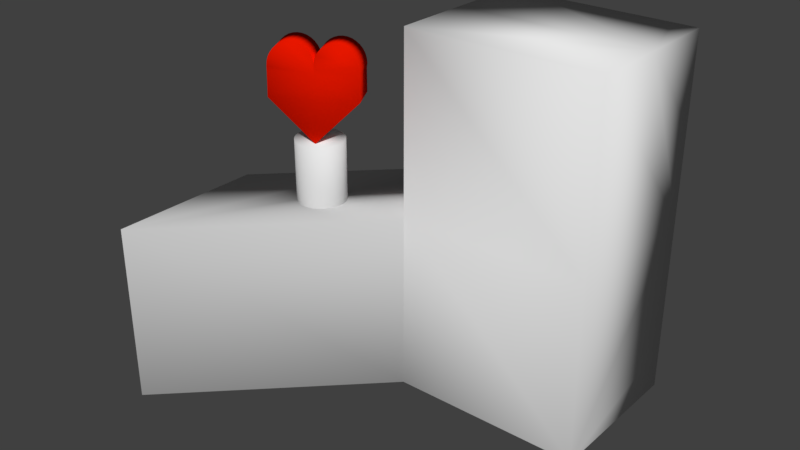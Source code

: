 # Source: insurance.blend  (saved by Blender 2.79.0; exported with 4.5.12 LTS)
import bpy
from mathutils import Matrix  # noqa: F401  (used for matrix-valued properties, if any)

bpy.ops.wm.read_factory_settings(use_empty=True)
scene = bpy.context.scene
scene.name = 'Scene'

# ---- collections
col_collection_1 = bpy.data.collections.new('Collection 1'); scene.collection.children.link(col_collection_1)

# ---- materials (node trees are filled in below, after node groups)
mat_material = bpy.data.materials.new('Material')
mat_material.alpha_threshold = 0.0
mat_material.use_transparent_shadow = False
mat_material.roughness = 0.5
mat_material.line_color = (0.0, 0.0, 0.0, 1.0)
mat_window = bpy.data.materials.new('window')
mat_window.alpha_threshold = 0.0
mat_window.use_transparent_shadow = False
mat_window.diffuse_color = (0.108, 0.7771, 0.8, 1.0)
mat_window.roughness = 0.5
mat_heart = bpy.data.materials.new('heart')
mat_heart.alpha_threshold = 0.0
mat_heart.use_transparent_shadow = False
mat_heart.diffuse_color = (0.8, 0.008589, 0.0, 1.0)
mat_heart.roughness = 0.5

# ---- material node trees

# ---- world
world_world = bpy.data.worlds.new('World'); scene.world = world_world
world_world.color = (0.05088, 0.05088, 0.05088)
world_world.use_sun_shadow = False
world_world.sun_shadow_jitter_overblur = 0.0
world_world.cycles.sampling_method = 'MANUAL'

# ---- meshes
me_cube = bpy.data.meshes.new('Cube')
me_cube.from_pydata([(-0.7264, -0.7921, -0.9677), (-0.7264, 0.9482, -0.9677), (0.8523, -0.7921, -0.9677), (0.8523, 0.9482, -0.9677), (-0.7264, -0.7921, 0.006242), (-0.7264, 0.9482, 0.006242), (0.8523, 0.9482, 0.006242), (0.8523, -0.7921, 0.006242), (-0.7264, 0.9482, -0.2373), (-0.7264, 0.9482, -0.4807), (-0.7264, 0.9482, -0.7242), (0.4576, 0.9482, -0.9677), (0.06293, 0.9482, -0.9677), (-0.3318, 0.9482, -0.9677), (0.8523, 0.9482, -0.2373), (0.8523, 0.9482, -0.4807), (0.8523, 0.9482, -0.7242), (-0.3318, 0.9482, 0.006242), (0.06293, 0.9482, 0.006242), (0.4576, 0.9482, 0.006242), (-0.3318, 0.9482, -0.7242), (0.06293, 0.9482, -0.7242), (0.4576, 0.9482, -0.7242), (-0.3318, 0.9482, -0.4807), (0.06293, 0.9482, -0.4807), (0.4576, 0.9482, -0.4807), (-0.3318, 0.9482, -0.2373), (0.06293, 0.9482, -0.2373), (0.4576, 0.9482, -0.2373), (0.8523, -0.7921, 0.9802), (-0.7264, -0.7921, 0.9802), (0.8523, 0.9482, 0.9802), (-0.7264, 0.9482, 0.9802), (-0.3318, 0.9482, 0.9802), (0.06293, 0.9482, 0.9802), (0.4576, 0.9482, 0.9802), (-0.5291, 0.9482, 0.006242), (-0.1344, 0.9482, 0.006242), (0.2603, 0.9482, 0.006242), (0.655, 0.9482, 0.006242), (0.06293, -0.7921, 0.9802), (0.8523, 0.07805, 0.9802), (-0.7264, 0.07805, 0.9802), (-0.5291, 0.9482, 0.9802), (-0.1344, 0.9482, 0.9802), (0.2603, 0.9482, 0.9802), (0.655, 0.9482, 0.9802), (-0.7264, 0.9482, 0.4932), (-0.3318, 0.9482, 0.4932), (0.4576, 0.9482, 0.4932), (0.8523, 0.9482, 0.4932), (0.06293, 0.9482, 0.4932), (0.2603, 0.9482, 0.4932), (-0.1344, 0.9482, 0.4932), (0.655, 0.9482, 0.4932), (-0.5291, 0.9482, 0.4932), (0.5287, 0.9482, -0.6999), (0.5287, 0.9482, -0.5051), (0.7813, 0.9482, -0.5051), (0.7813, 0.9482, -0.6999), (0.5287, 0.9482, -0.4564), (0.5287, 0.9482, -0.2616), (0.7813, 0.9482, -0.2616), (0.7813, 0.9482, -0.4564), (-0.6554, 0.9482, -0.6999), (-0.6554, 0.9482, -0.5051), (-0.4028, 0.9482, -0.5051), (-0.4028, 0.9482, -0.6999), (-0.2607, 0.9482, -0.6999), (-0.2607, 0.9482, -0.5051), (-0.008112, 0.9482, -0.5051), (-0.008112, 0.9482, -0.6999), (0.134, 0.9482, -0.6999), (0.134, 0.9482, -0.5051), (0.3866, 0.9482, -0.5051), (0.3866, 0.9482, -0.6999), (-0.6554, 0.9482, -0.4564), (-0.6554, 0.9482, -0.2616), (-0.4028, 0.9482, -0.2616), (-0.4028, 0.9482, -0.4564), (-0.2607, 0.9482, -0.4564), (-0.2607, 0.9482, -0.2616), (-0.008112, 0.9482, -0.2616), (-0.008112, 0.9482, -0.4564), (0.134, 0.9482, -0.4564), (0.134, 0.9482, -0.2616), (0.3866, 0.9482, -0.2616), (0.3866, 0.9482, -0.4564), (0.7813, 0.9482, -0.208), (0.5287, 0.9482, -0.208), (0.5287, 0.9482, -0.01324), (0.655, 0.9482, -0.01324), (0.7813, 0.9482, -0.01324), (0.3866, 0.9482, -0.208), (0.134, 0.9482, -0.208), (0.134, 0.9482, -0.01324), (0.2603, 0.9482, -0.01324), (0.3866, 0.9482, -0.01324), (-0.008112, 0.9482, -0.208), (-0.2607, 0.9482, -0.208), (-0.2607, 0.9482, -0.01324), (-0.1344, 0.9482, -0.01324), (-0.008112, 0.9482, -0.01324), (-0.6554, 0.9482, -0.208), (-0.6554, 0.9482, -0.01324), (-0.5291, 0.9482, -0.01324), (-0.4028, 0.9482, -0.01324), (-0.4028, 0.9482, -0.208), (0.5287, 0.8482, -0.6999), (0.5287, 0.8482, -0.5051), (0.7813, 0.8482, -0.5051), (0.7813, 0.8482, -0.6999), (0.5287, 0.8482, -0.4564), (0.5287, 0.8482, -0.2616), (0.7813, 0.8482, -0.2616), (0.7813, 0.8482, -0.4564), (-0.6554, 0.8482, -0.6999), (-0.6554, 0.8482, -0.5051), (-0.4028, 0.8482, -0.5051), (-0.4028, 0.8482, -0.6999), (-0.2607, 0.8482, -0.6999), (-0.2607, 0.8482, -0.5051), (-0.008112, 0.8482, -0.5051), (-0.008112, 0.8482, -0.6999), (0.134, 0.8482, -0.6999), (0.134, 0.8482, -0.5051), (0.3866, 0.8482, -0.5051), (0.3866, 0.8482, -0.6999), (-0.6554, 0.8482, -0.4564), (-0.6554, 0.8482, -0.2616), (-0.4028, 0.8482, -0.2616), (-0.4028, 0.8482, -0.4564), (-0.2607, 0.8482, -0.4564), (-0.2607, 0.8482, -0.2616), (-0.008112, 0.8482, -0.2616), (-0.008112, 0.8482, -0.4564), (0.134, 0.8482, -0.4564), (0.134, 0.8482, -0.2616), (0.3866, 0.8482, -0.2616), (0.3866, 0.8482, -0.4564), (0.7813, 0.8482, -0.208), (0.5287, 0.8482, -0.208), (0.5287, 0.8482, -0.01324), (0.655, 0.8482, -0.01324), (0.7813, 0.8482, -0.01324), (0.3866, 0.8482, -0.208), (0.134, 0.8482, -0.208), (0.134, 0.8482, -0.01324), (0.2603, 0.8482, -0.01324), (0.3866, 0.8482, -0.01324), (-0.008112, 0.8482, -0.208), (-0.2607, 0.8482, -0.208), (-0.2607, 0.8482, -0.01324), (-0.1344, 0.8482, -0.01324), (-0.008112, 0.8482, -0.01324), (-0.6554, 0.8482, -0.208), (-0.6554, 0.8482, -0.01324), (-0.5291, 0.8482, -0.01324), (-0.4028, 0.8482, -0.01324), (-0.4028, 0.8482, -0.208), (0.655, 0.9482, 0.5419), (0.4971, 0.9482, 0.5419), (0.4971, 0.9482, 0.9315), (0.655, 0.9482, 0.9315), (0.8128, 0.9482, 0.9315), (0.8128, 0.9482, 0.5419), (0.02346, 0.9482, 0.05494), (-0.1344, 0.9482, 0.05494), (-0.2923, 0.9482, 0.05494), (-0.2923, 0.9482, 0.4445), (-0.1344, 0.9482, 0.4445), (0.02346, 0.9482, 0.4445), (0.2603, 0.9482, 0.5419), (0.1024, 0.9482, 0.5419), (0.1024, 0.9482, 0.9315), (0.2603, 0.9482, 0.9315), (0.4181, 0.9482, 0.9315), (0.4181, 0.9482, 0.5419), (-0.3712, 0.9482, 0.05494), (-0.5291, 0.9482, 0.05494), (-0.687, 0.9482, 0.05494), (-0.687, 0.9482, 0.4445), (-0.5291, 0.9482, 0.4445), (-0.3712, 0.9482, 0.4445), (0.4181, 0.9482, 0.05494), (0.2603, 0.9482, 0.05494), (0.1024, 0.9482, 0.05494), (0.1024, 0.9482, 0.4445), (0.2603, 0.9482, 0.4445), (0.4181, 0.9482, 0.4445), (-0.1344, 0.9482, 0.5419), (-0.2923, 0.9482, 0.5419), (-0.2923, 0.9482, 0.9315), (-0.1344, 0.9482, 0.9315), (0.02346, 0.9482, 0.9315), (0.02346, 0.9482, 0.5419), (-0.5291, 0.9482, 0.5419), (-0.687, 0.9482, 0.5419), (-0.687, 0.9482, 0.9315), (-0.5291, 0.9482, 0.9315), (-0.3712, 0.9482, 0.9315), (-0.3712, 0.9482, 0.5419), (0.8128, 0.9482, 0.05494), (0.655, 0.9482, 0.05494), (0.4971, 0.9482, 0.05494), (0.4971, 0.9482, 0.4445), (0.655, 0.9482, 0.4445), (0.8128, 0.9482, 0.4445), (0.4971, 0.8123, 0.5419), (0.655, 0.8123, 0.5419), (0.4971, 0.8123, 0.9315), (0.655, 0.8123, 0.9315), (0.8128, 0.8123, 0.9315), (0.8128, 0.8123, 0.5419), (-0.1344, 0.8123, 0.05494), (0.02346, 0.8123, 0.05494), (-0.2923, 0.8123, 0.05494), (-0.2923, 0.8123, 0.4445), (-0.1344, 0.8123, 0.4445), (0.02346, 0.8123, 0.4445), (0.1024, 0.8123, 0.5419), (0.2603, 0.8123, 0.5419), (0.1024, 0.8123, 0.9315), (0.2603, 0.8123, 0.9315), (0.4181, 0.8123, 0.9315), (0.4181, 0.8123, 0.5419), (-0.5291, 0.8123, 0.05494), (-0.3712, 0.8123, 0.05494), (-0.687, 0.8123, 0.05494), (-0.687, 0.8123, 0.4445), (-0.5291, 0.8123, 0.4445), (-0.3712, 0.8123, 0.4445), (0.2603, 0.8123, 0.05494), (0.4181, 0.8123, 0.05494), (0.1024, 0.8123, 0.05494), (0.1024, 0.8123, 0.4445), (0.2603, 0.8123, 0.4445), (0.4181, 0.8123, 0.4445), (-0.2923, 0.8123, 0.5419), (-0.1344, 0.8123, 0.5419), (-0.2923, 0.8123, 0.9315), (-0.1344, 0.8123, 0.9315), (0.02346, 0.8123, 0.9315), (0.02346, 0.8123, 0.5419), (-0.687, 0.8123, 0.5419), (-0.5291, 0.8123, 0.5419), (-0.687, 0.8123, 0.9315), (-0.5291, 0.8123, 0.9315), (-0.3712, 0.8123, 0.9315), (-0.3712, 0.8123, 0.5419), (0.655, 0.8123, 0.05494), (0.8128, 0.8123, 0.05494), (0.4971, 0.8123, 0.05494), (0.4971, 0.8123, 0.4445), (0.655, 0.8123, 0.4445), (0.8128, 0.8123, 0.4445), (-2.206, -2.814, -0.9677), (-2.206, -1.074, -0.9677), (-2.206, -2.814, 0.006242), (-2.206, -1.074, 0.006242), (-2.206, -1.074, -0.2373), (-2.206, -1.074, -0.4807), (-2.206, -1.074, -0.7242), (-0.7264, 0.9482, -0.846), (-0.7264, 0.9482, -0.1155), (-0.7264, 0.9482, -0.359), (-0.7264, 0.9482, -0.6025), (-2.206, -1.074, -0.846), (-2.206, -1.074, -0.1155), (-2.206, -1.074, -0.359), (-2.206, -1.074, -0.6025), (-1.466, -0.06284, -0.4807), (-1.466, -0.06284, -0.7242), (-1.466, -0.06284, 0.006242), (-1.466, -0.06284, -0.2373), (-1.466, -0.06284, -0.9677), (-1.466, -0.06284, -0.846), (-1.466, -0.06284, -0.359), (-1.466, -0.06284, -0.1155), (-1.466, -0.06284, -0.6025), (0.5365, 0.9482, -0.919), (0.5365, 0.9482, -0.7729), (0.7734, 0.9482, -0.7729), (0.7734, 0.9482, -0.919), (-0.6633, 0.9482, -0.919), (-0.6633, 0.9482, -0.846), (-0.6633, 0.9482, -0.7729), (-0.4265, 0.9482, -0.7729), (-0.4265, 0.9482, -0.919), (-0.2528, 0.9482, -0.919), (-0.2528, 0.9482, -0.7729), (-0.01601, 0.9482, -0.7729), (-0.01601, 0.9482, -0.919), (0.1419, 0.9482, -0.919), (0.1419, 0.9482, -0.7729), (0.3787, 0.9482, -0.7729), (0.3787, 0.9482, -0.919), (0.5365, 0.8123, -0.7729), (0.5365, 0.8123, -0.919), (0.7734, 0.8123, -0.7729), (0.7734, 0.8123, -0.919), (-0.6633, 0.8123, -0.846), (-0.6633, 0.8123, -0.919), (-0.6633, 0.8123, -0.7729), (-0.4265, 0.8123, -0.7729), (-0.4265, 0.8123, -0.919), (-0.2528, 0.8123, -0.7729), (-0.2528, 0.8123, -0.919), (-0.01601, 0.8123, -0.7729), (-0.01601, 0.8123, -0.919), (0.1419, 0.8123, -0.7729), (0.1419, 0.8123, -0.919), (0.3787, 0.8123, -0.7729), (0.3787, 0.8123, -0.919), (-0.8004, 0.8471, -0.7486), (-0.8004, 0.8471, -0.846), (-0.8004, 0.8471, -0.9434), (-1.392, 0.03827, -0.9434), (-1.392, 0.03827, -0.846), (-1.392, 0.03827, -0.7486), (-0.8004, 0.8471, -0.2616), (-0.8004, 0.8471, -0.359), (-0.8004, 0.8471, -0.4564), (-1.392, 0.03827, -0.4564), (-1.392, 0.03827, -0.359), (-1.392, 0.03827, -0.2616), (-0.8004, 0.8471, -0.5051), (-0.8004, 0.8471, -0.6025), (-0.8004, 0.8471, -0.6999), (-1.392, 0.03827, -0.6999), (-1.392, 0.03827, -0.6025), (-1.392, 0.03827, -0.5051), (-1.54, -0.1639, -0.846), (-1.54, -0.1639, -0.9434), (-2.132, -0.9728, -0.9434), (-2.132, -0.9728, -0.846), (-2.132, -0.9728, -0.7486), (-1.54, -0.1639, -0.7486), (-1.54, -0.1639, -0.359), (-1.54, -0.1639, -0.4564), (-2.132, -0.9728, -0.4564), (-2.132, -0.9728, -0.359), (-2.132, -0.9728, -0.2616), (-1.54, -0.1639, -0.2616), (-1.54, -0.1639, -0.1155), (-1.54, -0.1639, -0.2129), (-2.132, -0.9728, -0.2129), (-2.132, -0.9728, -0.1155), (-2.132, -0.9728, -0.01811), (-1.54, -0.1639, -0.01811), (-1.54, -0.1639, -0.6025), (-1.54, -0.1639, -0.6999), (-2.132, -0.9728, -0.6999), (-2.132, -0.9728, -0.6025), (-2.132, -0.9728, -0.5051), (-1.54, -0.1639, -0.5051), (-0.8004, 0.8471, -0.01811), (-0.8004, 0.8471, -0.1155), (-0.8004, 0.8471, -0.2129), (-1.392, 0.03827, -0.2129), (-1.392, 0.03827, -0.1155), (-1.392, 0.03827, -0.01811), (-0.8004, 0.8471, -0.7486), (-0.8004, 0.8471, -0.846), (-0.8004, 0.8471, -0.9434), (-1.392, 0.03827, -0.9434), (-1.392, 0.03827, -0.846), (-1.392, 0.03827, -0.7486), (-0.8004, 0.8471, -0.2616), (-0.8004, 0.8471, -0.359), (-0.8004, 0.8471, -0.4564), (-1.392, 0.03827, -0.4564), (-1.392, 0.03827, -0.359), (-1.392, 0.03827, -0.2616), (-0.8004, 0.8471, -0.5051), (-0.8004, 0.8471, -0.6025), (-0.8004, 0.8471, -0.6999), (-1.392, 0.03827, -0.6999), (-1.392, 0.03827, -0.6025), (-1.392, 0.03827, -0.5051), (-1.54, -0.1639, -0.846), (-1.54, -0.1639, -0.9434), (-2.132, -0.9728, -0.9434), (-2.132, -0.9728, -0.846), (-2.132, -0.9728, -0.7486), (-1.54, -0.1639, -0.7486), (-1.54, -0.1639, -0.359), (-1.54, -0.1639, -0.4564), (-2.132, -0.9728, -0.4564), (-2.132, -0.9728, -0.359), (-2.132, -0.9728, -0.2616), (-1.54, -0.1639, -0.2616), (-1.54, -0.1639, -0.1155), (-1.54, -0.1639, -0.2129), (-2.132, -0.9728, -0.2129), (-2.132, -0.9728, -0.1155), (-2.132, -0.9728, -0.01811), (-1.54, -0.1639, -0.01811), (-1.54, -0.1639, -0.6025), (-1.54, -0.1639, -0.6999), (-2.132, -0.9728, -0.6999), (-2.132, -0.9728, -0.6025), (-2.132, -0.9728, -0.5051), (-1.54, -0.1639, -0.5051), (-0.8004, 0.8471, -0.01811), (-0.8004, 0.8471, -0.1155), (-0.8004, 0.8471, -0.2129), (-1.392, 0.03827, -0.2129), (-1.392, 0.03827, -0.1155), (-1.392, 0.03827, -0.01811), (-0.7208, 0.7668, -0.846), (-0.7208, 0.7668, -0.7486), (-0.7208, 0.7668, -0.9434), (-1.313, -0.04204, -0.9434), (-1.313, -0.04204, -0.846), (-1.313, -0.04204, -0.7486), (-0.7208, 0.7668, -0.359), (-0.7208, 0.7668, -0.2616), (-0.7208, 0.7668, -0.4564), (-1.313, -0.04204, -0.4564), (-1.313, -0.04204, -0.359), (-1.313, -0.04204, -0.2616), (-0.7208, 0.7668, -0.6025), (-0.7208, 0.7668, -0.5051), (-0.7208, 0.7668, -0.6999), (-1.313, -0.04204, -0.6999), (-1.313, -0.04204, -0.6025), (-1.313, -0.04204, -0.5051), (-1.461, -0.2443, -0.9434), (-1.461, -0.2443, -0.846), (-2.053, -1.053, -0.9434), (-2.053, -1.053, -0.846), (-2.053, -1.053, -0.7486), (-1.461, -0.2443, -0.7486), (-1.461, -0.2443, -0.4564), (-1.461, -0.2443, -0.359), (-2.053, -1.053, -0.4564), (-2.053, -1.053, -0.359), (-2.053, -1.053, -0.2616), (-1.461, -0.2443, -0.2616), (-1.461, -0.2443, -0.2129), (-1.461, -0.2443, -0.1155), (-2.053, -1.053, -0.2129), (-2.053, -1.053, -0.1155), (-2.053, -1.053, -0.01811), (-1.461, -0.2443, -0.01811), (-1.461, -0.2443, -0.6999), (-1.461, -0.2443, -0.6025), (-2.053, -1.053, -0.6999), (-2.053, -1.053, -0.6025), (-2.053, -1.053, -0.5051), (-1.461, -0.2443, -0.5051), (-0.7208, 0.7668, -0.1155), (-0.7208, 0.7668, -0.01811), (-0.7208, 0.7668, -0.2129), (-1.313, -0.04204, -0.2129), (-1.313, -0.04204, -0.1155), (-1.313, -0.04204, -0.01811), (-1.685, -1.365, 0.5675), (-1.438, -0.7005, -0.04552), (-1.438, -0.7005, 0.3384), (-1.4, -0.7058, -0.04552), (-1.4, -0.7058, 0.3384), (-1.363, -0.7212, -0.04552), (-1.363, -0.7212, 0.3384), (-1.329, -0.7464, -0.04552), (-1.329, -0.7464, 0.3384), (-1.299, -0.7802, -0.04552), (-1.299, -0.7802, 0.3384), (-1.274, -0.8214, -0.04552), (-1.274, -0.8214, 0.3384), (-1.256, -0.8684, -0.04552), (-1.256, -0.8684, 0.3384), (-1.245, -0.9194, -0.04552), (-1.245, -0.9194, 0.3384), (-1.241, -0.9725, -0.04552), (-1.241, -0.9725, 0.3384), (-1.245, -1.026, -0.04552), (-1.245, -1.026, 0.3384), (-1.256, -1.077, -0.04552), (-1.256, -1.077, 0.3384), (-1.274, -1.124, -0.04552), (-1.274, -1.124, 0.3384), (-1.299, -1.165, -0.04552), (-1.299, -1.165, 0.3384), (-1.329, -1.199, -0.04552), (-1.329, -1.199, 0.3384), (-1.363, -1.224, -0.04552), (-1.363, -1.224, 0.3384), (-1.4, -1.239, -0.04552), (-1.4, -1.239, 0.3384), (-1.438, -1.244, -0.04552), (-1.438, -1.244, 0.3384), (-1.477, -1.239, -0.04552), (-1.477, -1.239, 0.3384), (-1.514, -1.224, -0.04552), (-1.514, -1.224, 0.3384), (-1.548, -1.199, -0.04552), (-1.548, -1.199, 0.3384), (-1.578, -1.165, -0.04552), (-1.578, -1.165, 0.3384), (-1.602, -1.124, -0.04552), (-1.602, -1.124, 0.3384), (-1.621, -1.077, -0.04552), (-1.621, -1.077, 0.3384), (-1.632, -1.026, -0.04552), (-1.632, -1.026, 0.3384), (-1.636, -0.9725, -0.04552), (-1.636, -0.9725, 0.3384), (-1.632, -0.9194, -0.04552), (-1.632, -0.9194, 0.3384), (-1.621, -0.8684, -0.04552), (-1.621, -0.8684, 0.3384), (-1.602, -0.8214, -0.04552), (-1.602, -0.8214, 0.3384), (-1.578, -0.7802, -0.04552), (-1.578, -0.7802, 0.3384), (-1.548, -0.7464, -0.04552), (-1.548, -0.7464, 0.3384), (-1.514, -0.7212, -0.04552), (-1.514, -0.7212, 0.3384), (-1.477, -0.7058, -0.04552), (-1.477, -0.7058, 0.3384), (-1.806, -1.069, 0.5675), (-1.077, -0.8935, 0.6973), (-1.381, -1.129, 0.3379), (-1.077, -0.8935, 0.5675), (-1.502, -0.8332, 0.3379), (-1.198, -0.5973, 0.5675), (-1.806, -1.069, 0.6973), (-1.69, -1.352, 0.6975), (-1.532, -1.238, 0.8506), (-1.563, -1.261, 0.8481), (-1.593, -1.282, 0.8407), (-1.621, -1.302, 0.8287), (-1.645, -1.319, 0.8125), (-1.665, -1.332, 0.7928), (-1.681, -1.341, 0.7704), (-1.69, -1.346, 0.7461), (-1.694, -1.347, 0.7207), (-1.38, -1.111, 0.6955), (-1.377, -1.111, 0.7208), (-1.501, -1.215, 0.8481), (-1.472, -1.192, 0.8407), (-1.445, -1.171, 0.8287), (-1.421, -1.152, 0.8126), (-1.402, -1.136, 0.7929), (-1.388, -1.123, 0.7705), (-1.379, -1.115, 0.7461), (-1.229, -1.018, 0.8481), (-1.26, -1.041, 0.8457), (-1.29, -1.062, 0.8384), (-1.319, -1.079, 0.8267), (-1.344, -1.094, 0.8108), (-1.363, -1.11, 0.7909), (-1.373, -1.114, 0.7687), (-1.677, -0.9764, 0.8476), (-1.646, -0.9536, 0.8501), (-1.191, -0.6093, 0.6969), (-1.072, -0.8926, 0.718), (-1.197, -0.9954, 0.8455), (-1.168, -0.9724, 0.8381), (-1.139, -0.9538, 0.8259), (-1.116, -0.9344, 0.8098), (-1.097, -0.918, 0.7901), (-1.083, -0.9053, 0.7677), (-1.074, -0.8967, 0.7433), (-1.707, -0.998, 0.8402), (-1.734, -1.018, 0.8282), (-1.759, -1.034, 0.8121), (-1.779, -1.048, 0.7924), (-1.794, -1.057, 0.77), (-1.804, -1.062, 0.7456), (-1.494, -0.827, 0.6951), (-1.49, -0.8265, 0.7204), (-1.615, -0.9304, 0.8476), (-1.585, -0.9078, 0.8403), (-1.558, -0.8866, 0.8283), (-1.535, -0.8676, 0.8121), (-1.515, -0.8515, 0.7925), (-1.501, -0.839, 0.77), (-1.493, -0.8306, 0.7457), (-1.342, -0.7338, 0.8477), (-1.373, -0.7565, 0.8453), (-1.403, -0.7777, 0.838), (-1.432, -0.7945, 0.8263), (-1.457, -0.8101, 0.8103), (-1.476, -0.8259, 0.7905), (-1.486, -0.8302, 0.7682), (-1.185, -0.6084, 0.7176), (-1.311, -0.7112, 0.8451), (-1.281, -0.6882, 0.8377), (-1.253, -0.6696, 0.8255), (-1.229, -0.6502, 0.8093), (-1.21, -0.6338, 0.7897), (-1.196, -0.621, 0.7672), (-1.188, -0.6125, 0.7429)], [], [(4, 7, 29, 40, 30), (1, 13, 12, 11, 3, 2, 0), (2, 7, 4, 0), (3, 16, 15, 14, 6, 7, 2), (311, 310, 312, 313), (307, 306, 308, 309), (302, 301, 303, 304, 305), (298, 297, 299, 300), (29, 41, 31, 46, 35, 45, 34, 44, 33, 43, 32, 42, 30, 40), (41, 50, 31), (47, 42, 32), (5, 4, 30, 42, 47), (251, 250, 252, 253, 254, 255), (245, 244, 246, 247, 248, 249), (7, 6, 50, 41, 29), (239, 238, 240, 241, 242, 243), (233, 232, 234, 235, 236, 237), (227, 226, 228, 229, 230, 231), (221, 220, 222, 223, 224, 225), (209, 208, 210, 211, 212, 213), (215, 214, 216, 217, 218, 219), (53, 170, 169, 48), (25, 57, 56, 22), (15, 58, 57, 25), (16, 59, 58, 15), (22, 56, 59, 16), (48, 169, 168, 17), (28, 61, 60, 25), (14, 62, 61, 28), (15, 63, 62, 14), (25, 60, 63, 15), (17, 168, 167, 37), (9, 65, 64, 10, 266), (23, 66, 65, 9), (20, 67, 66, 23), (10, 64, 67, 20), (37, 167, 166, 18), (23, 69, 68, 20), (24, 70, 69, 23), (21, 71, 70, 24), (20, 68, 71, 21), (207, 202, 251, 255), (24, 73, 72, 21), (25, 74, 73, 24), (22, 75, 74, 25), (21, 72, 75, 22), (54, 160, 165, 50), (8, 77, 76, 9, 265), (26, 78, 77, 8), (23, 79, 78, 26), (9, 76, 79, 23), (50, 165, 164, 31), (26, 81, 80, 23), (27, 82, 81, 26), (24, 83, 82, 27), (23, 80, 83, 24), (31, 164, 163, 46), (27, 85, 84, 24), (28, 86, 85, 27), (25, 87, 86, 28), (24, 84, 87, 25), (46, 163, 162, 35), (28, 89, 88, 14), (19, 90, 89, 28), (39, 91, 90, 19), (6, 92, 91, 39), (14, 88, 92, 6), (35, 162, 161, 49), (27, 94, 93, 28), (18, 95, 94, 27), (38, 96, 95, 18), (19, 97, 96, 38), (28, 93, 97, 19), (49, 161, 160, 54), (26, 99, 98, 27), (17, 100, 99, 26), (37, 101, 100, 17), (18, 102, 101, 37), (27, 98, 102, 18), (192, 193, 241, 240), (5, 104, 103, 8, 264), (36, 105, 104, 5), (17, 106, 105, 36), (26, 107, 106, 17), (8, 103, 107, 26), (108, 109, 110, 111), (57, 109, 108, 56), (58, 110, 109, 57), (59, 111, 110, 58), (56, 108, 111, 59), (112, 113, 114, 115), (61, 113, 112, 60), (62, 114, 113, 61), (63, 115, 114, 62), (60, 112, 115, 63), (116, 117, 118, 119), (65, 117, 116, 64), (66, 118, 117, 65), (67, 119, 118, 66), (64, 116, 119, 67), (120, 121, 122, 123), (69, 121, 120, 68), (70, 122, 121, 69), (71, 123, 122, 70), (68, 120, 123, 71), (124, 125, 126, 127), (73, 125, 124, 72), (74, 126, 125, 73), (75, 127, 126, 74), (72, 124, 127, 75), (128, 129, 130, 131), (77, 129, 128, 76), (78, 130, 129, 77), (79, 131, 130, 78), (76, 128, 131, 79), (132, 133, 134, 135), (81, 133, 132, 80), (82, 134, 133, 81), (83, 135, 134, 82), (80, 132, 135, 83), (136, 137, 138, 139), (85, 137, 136, 84), (86, 138, 137, 85), (87, 139, 138, 86), (84, 136, 139, 87), (140, 141, 142, 143, 144), (89, 141, 140, 88), (90, 142, 141, 89), (91, 143, 142, 90), (92, 144, 143, 91), (88, 140, 144, 92), (145, 146, 147, 148, 149), (94, 146, 145, 93), (95, 147, 146, 94), (96, 148, 147, 95), (97, 149, 148, 96), (93, 145, 149, 97), (150, 151, 152, 153, 154), (99, 151, 150, 98), (100, 152, 151, 99), (101, 153, 152, 100), (102, 154, 153, 101), (98, 150, 154, 102), (155, 156, 157, 158, 159), (104, 156, 155, 103), (105, 157, 156, 104), (106, 158, 157, 105), (107, 159, 158, 106), (103, 155, 159, 107), (51, 171, 170, 53), (18, 166, 171, 51), (199, 200, 248, 247), (51, 173, 172, 52), (34, 174, 173, 51), (45, 175, 174, 34), (35, 176, 175, 45), (49, 177, 176, 35), (52, 172, 177, 49), (184, 185, 232, 233), (36, 179, 178, 17), (5, 180, 179, 36), (47, 181, 180, 5), (55, 182, 181, 47), (48, 183, 182, 55), (17, 178, 183, 48), (206, 207, 255, 254), (38, 185, 184, 19), (18, 186, 185, 38), (51, 187, 186, 18), (52, 188, 187, 51), (49, 189, 188, 52), (19, 184, 189, 49), (191, 192, 240, 238), (48, 191, 190, 53), (33, 192, 191, 48), (44, 193, 192, 33), (34, 194, 193, 44), (51, 195, 194, 34), (53, 190, 195, 51), (198, 199, 247, 246), (47, 197, 196, 55), (32, 198, 197, 47), (43, 199, 198, 32), (33, 200, 199, 43), (48, 201, 200, 33), (55, 196, 201, 48), (205, 206, 254, 253), (39, 203, 202, 6), (19, 204, 203, 39), (49, 205, 204, 19), (54, 206, 205, 49), (50, 207, 206, 54), (6, 202, 207, 50), (185, 186, 234, 232), (200, 201, 249, 248), (178, 179, 226, 227), (193, 194, 242, 241), (186, 187, 235, 234), (201, 196, 245, 249), (179, 180, 228, 226), (194, 195, 243, 242), (172, 173, 220, 221), (187, 188, 236, 235), (180, 181, 229, 228), (195, 190, 239, 243), (173, 174, 222, 220), (188, 189, 237, 236), (166, 167, 214, 215), (181, 182, 230, 229), (174, 175, 223, 222), (189, 184, 233, 237), (167, 168, 216, 214), (182, 183, 231, 230), (160, 161, 208, 209), (175, 176, 224, 223), (168, 169, 217, 216), (183, 178, 227, 231), (161, 162, 210, 208), (176, 177, 225, 224), (169, 170, 218, 217), (162, 163, 211, 210), (177, 172, 221, 225), (170, 171, 219, 218), (163, 164, 212, 211), (202, 203, 250, 251), (171, 166, 215, 219), (164, 165, 213, 212), (203, 204, 252, 250), (196, 197, 244, 245), (165, 160, 209, 213), (204, 205, 253, 252), (197, 198, 246, 244), (190, 191, 238, 239), (370, 371, 419, 418), (314, 362, 367, 319), (1, 0, 256, 257, 275), (0, 4, 258, 256), (319, 367, 366, 318), (4, 5, 273, 259, 258), (257, 256, 258, 259, 268, 260, 269, 261, 270, 262, 267), (318, 366, 365, 317), (317, 365, 364, 316), (316, 364, 363, 315), (315, 363, 362, 314), (377, 378, 426, 425), (286, 287, 304, 303), (22, 281, 280, 11), (16, 282, 281, 22), (3, 283, 282, 16), (11, 280, 283, 3), (282, 283, 300, 299), (263, 285, 284, 1), (10, 286, 285, 263), (20, 287, 286, 10), (13, 288, 287, 20), (1, 284, 288, 13), (285, 286, 303, 301), (20, 290, 289, 13), (21, 291, 290, 20), (12, 292, 291, 21), (13, 289, 292, 12), (281, 282, 299, 297), (21, 294, 293, 12), (22, 295, 294, 21), (11, 296, 295, 22), (12, 293, 296, 11), (283, 280, 298, 300), (289, 290, 306, 307), (287, 288, 305, 304), (293, 294, 310, 311), (290, 291, 308, 306), (288, 284, 302, 305), (294, 295, 312, 310), (291, 292, 309, 308), (295, 296, 313, 312), (292, 289, 307, 309), (296, 293, 311, 313), (280, 281, 297, 298), (284, 285, 301, 302), (263, 315, 314, 10), (1, 316, 315, 263), (275, 317, 316, 1), (276, 318, 317, 275), (272, 319, 318, 276), (10, 314, 319, 272), (265, 321, 320, 8), (9, 322, 321, 265), (271, 323, 322, 9), (277, 324, 323, 271), (274, 325, 324, 277), (8, 320, 325, 274), (266, 327, 326, 9), (10, 328, 327, 266), (272, 329, 328, 10), (279, 330, 329, 272), (271, 331, 330, 279), (9, 326, 331, 271), (275, 333, 332, 276), (257, 334, 333, 275), (267, 335, 334, 257), (262, 336, 335, 267), (272, 337, 336, 262), (276, 332, 337, 272), (271, 339, 338, 277), (261, 340, 339, 271), (269, 341, 340, 261), (260, 342, 341, 269), (274, 343, 342, 260), (277, 338, 343, 274), (274, 345, 344, 278), (260, 346, 345, 274), (268, 347, 346, 260), (259, 348, 347, 268), (273, 349, 348, 259), (278, 344, 349, 273), (272, 351, 350, 279), (262, 352, 351, 272), (270, 353, 352, 262), (261, 354, 353, 270), (271, 355, 354, 261), (279, 350, 355, 271), (264, 357, 356, 5), (8, 358, 357, 264), (274, 359, 358, 8), (278, 360, 359, 274), (273, 361, 360, 278), (5, 356, 361, 273), (321, 369, 368, 320), (322, 370, 369, 321), (323, 371, 370, 322), (324, 372, 371, 323), (325, 373, 372, 324), (320, 368, 373, 325), (362, 363, 410, 411), (327, 375, 374, 326), (328, 376, 375, 327), (329, 377, 376, 328), (330, 378, 377, 329), (331, 379, 378, 330), (326, 374, 379, 331), (384, 385, 433, 432), (333, 381, 380, 332), (334, 382, 381, 333), (335, 383, 382, 334), (336, 384, 383, 335), (337, 385, 384, 336), (332, 380, 385, 337), (369, 370, 418, 416), (339, 387, 386, 338), (340, 388, 387, 339), (341, 389, 388, 340), (342, 390, 389, 341), (343, 391, 390, 342), (338, 386, 391, 343), (391, 386, 435, 439), (345, 393, 392, 344), (346, 394, 393, 345), (347, 395, 394, 346), (348, 396, 395, 347), (349, 397, 396, 348), (344, 392, 397, 349), (376, 377, 425, 424), (351, 399, 398, 350), (352, 400, 399, 351), (353, 401, 400, 352), (354, 402, 401, 353), (355, 403, 402, 354), (350, 398, 403, 355), (383, 384, 432, 431), (357, 405, 404, 356), (358, 406, 405, 357), (359, 407, 406, 358), (360, 408, 407, 359), (361, 409, 408, 360), (356, 404, 409, 361), (417, 416, 418, 419, 420, 421), (411, 410, 412, 413, 414, 415), (423, 422, 424, 425, 426, 427), (429, 428, 430, 431, 432, 433), (435, 434, 436, 437, 438, 439), (441, 440, 442, 443, 444, 445), (447, 446, 448, 449, 450, 451), (453, 452, 454, 455, 456, 457), (385, 380, 429, 433), (363, 364, 412, 410), (378, 379, 427, 426), (371, 372, 420, 419), (364, 365, 413, 412), (379, 374, 423, 427), (372, 373, 421, 420), (365, 366, 414, 413), (404, 405, 452, 453), (373, 368, 417, 421), (366, 367, 415, 414), (405, 406, 454, 452), (398, 399, 446, 447), (367, 362, 411, 415), (406, 407, 455, 454), (399, 400, 448, 446), (392, 393, 440, 441), (407, 408, 456, 455), (400, 401, 449, 448), (393, 394, 442, 440), (408, 409, 457, 456), (386, 387, 434, 435), (401, 402, 450, 449), (394, 395, 443, 442), (409, 404, 453, 457), (387, 388, 436, 434), (402, 403, 451, 450), (380, 381, 428, 429), (395, 396, 444, 443), (388, 389, 437, 436), (403, 398, 447, 451), (381, 382, 430, 428), (396, 397, 445, 444), (374, 375, 422, 423), (389, 390, 438, 437), (382, 383, 431, 430), (397, 392, 441, 445), (375, 376, 424, 422), (390, 391, 439, 438), (368, 369, 416, 417), (459, 460, 462, 461), (461, 462, 464, 463), (463, 464, 466, 465), (465, 466, 468, 467), (467, 468, 470, 469), (469, 470, 472, 471), (471, 472, 474, 473), (473, 474, 476, 475), (475, 476, 478, 477), (477, 478, 480, 479), (479, 480, 482, 481), (481, 482, 484, 483), (483, 484, 486, 485), (485, 486, 488, 487), (487, 488, 490, 489), (489, 490, 492, 491), (491, 492, 494, 493), (493, 494, 496, 495), (495, 496, 498, 497), (497, 498, 500, 499), (499, 500, 502, 501), (501, 502, 504, 503), (503, 504, 506, 505), (505, 506, 508, 507), (507, 508, 510, 509), (509, 510, 512, 511), (511, 512, 514, 513), (513, 514, 516, 515), (515, 516, 518, 517), (517, 518, 520, 519), (462, 460, 522, 520, 518, 516, 514, 512, 510, 508, 506, 504, 502, 500, 498, 496, 494, 492, 490, 488, 486, 484, 482, 480, 478, 476, 474, 472, 470, 468, 466, 464), (519, 520, 522, 521), (521, 522, 460, 459), (459, 461, 463, 465, 467, 469, 471, 473, 475, 477, 479, 481, 483, 485, 487, 489, 491, 493, 495, 497, 499, 501, 503, 505, 507, 509, 511, 513, 515, 517, 519, 521), (544, 543, 542, 531, 532, 533, 534, 535, 536, 537, 538, 539, 530, 540, 541, 548, 547, 546, 545), (548, 541, 540, 524, 559, 566, 565, 564, 563, 562, 561, 560, 549, 550, 551, 552, 553, 554, 555), (576, 577, 578, 579, 580, 581, 574, 573, 529, 572, 571, 570, 569, 568, 567, 556, 557, 575), (581, 588, 587, 586, 585, 584, 583, 582, 590, 591, 592, 593, 594, 595, 596, 589, 558, 573, 574), (528, 527, 523), (525, 458, 523, 527), (525, 526, 458), (528, 526, 525, 527), (528, 558, 524, 526), (524, 540, 530, 458, 526), (458, 530, 529, 523), (529, 573, 558, 528, 523), (529, 530, 539, 572), (571, 572, 539, 538), (571, 538, 537, 570), (537, 536, 569, 570), (536, 535, 568, 569), (535, 534, 567, 568), (534, 533, 556, 567), (533, 532, 557, 556), (532, 531, 575, 557), (531, 542, 576, 575), (542, 543, 577, 576), (543, 544, 578, 577), (544, 545, 579, 578), (545, 546, 580, 579), (546, 547, 580), (547, 548, 581, 580), (555, 588, 581, 548), (555, 554, 587, 588), (586, 587, 554), (554, 553, 585, 586), (553, 552, 584, 585), (552, 551, 583, 584), (551, 550, 582, 583), (550, 549, 590, 582), (549, 560, 591, 590), (560, 561, 592, 591), (561, 562, 593, 592), (562, 563, 594, 593), (559, 524, 558, 589), (566, 559, 589), (565, 566, 589, 596), (564, 565, 596, 595), (563, 564, 595, 594)])
me_cube.polygons.foreach_set('use_smooth', [True] * 502)
me_cube.polygons.foreach_set('material_index', [0, 0, 0, 0, 1, 1, 1, 1, 0, 0, 0, 0, 1, 1, 0, 1, 1, 1, 1, 1, 1, 0, 0, 0, 0, 0, 0, 0, 0, 0, 0, 0, 0, 0, 0, 0, 0, 0, 0, 0, 0, 0, 0, 0, 0, 0, 0, 0, 0, 0, 0, 0, 0, 0, 0, 0, 0, 0, 0, 0, 0, 0, 0, 0, 0, 0, 0, 0, 0, 0, 0, 0, 0, 0, 0, 0, 0, 0, 0, 0, 0, 0, 0, 0, 0, 1, 0, 0, 0, 0, 1, 0, 0, 0, 0, 1, 0, 0, 0, 0, 1, 0, 0, 0, 0, 1, 0, 0, 0, 0, 1, 0, 0, 0, 0, 1, 0, 0, 0, 0, 1, 0, 0, 0, 0, 1, 0, 0, 0, 0, 0, 1, 0, 0, 0, 0, 0, 1, 0, 0, 0, 0, 0, 1, 0, 0, 0, 0, 0, 0, 0, 0, 0, 0, 0, 0, 0, 0, 0, 0, 0, 0, 0, 0, 0, 0, 0, 0, 0, 0, 0, 0, 0, 0, 0, 0, 0, 0, 0, 0, 0, 0, 0, 0, 0, 0, 0, 0, 0, 0, 0, 0, 0, 0, 0, 0, 0, 0, 0, 0, 0, 0, 0, 0, 0, 0, 0, 0, 0, 0, 0, 0, 0, 0, 0, 0, 0, 0, 0, 0, 0, 0, 0, 0, 0, 0, 0, 0, 0, 0, 0, 0, 0, 0, 0, 0, 0, 0, 0, 0, 0, 0, 0, 0, 0, 0, 0, 0, 0, 0, 0, 0, 0, 0, 0, 0, 0, 0, 0, 0, 0, 0, 0, 0, 0, 0, 0, 0, 0, 0, 0, 0, 0, 0, 0, 0, 0, 0, 0, 0, 0, 0, 0, 0, 0, 0, 0, 0, 0, 0, 0, 0, 0, 0, 0, 0, 0, 0, 0, 0, 0, 0, 0, 0, 0, 0, 0, 0, 0, 0, 0, 0, 0, 0, 0, 0, 0, 0, 0, 0, 0, 0, 0, 0, 0, 0, 0, 0, 0, 0, 0, 0, 0, 0, 0, 0, 0, 0, 0, 0, 0, 0, 0, 0, 0, 0, 0, 0, 0, 0, 0, 0, 0, 0, 0, 0, 0, 0, 0, 0, 0, 0, 0, 0, 0, 0, 0, 0, 0, 0, 0, 0, 0, 0, 0, 1, 1, 1, 1, 1, 1, 1, 1, 0, 0, 0, 0, 0, 0, 0, 0, 0, 0, 0, 0, 0, 0, 0, 0, 0, 0, 0, 0, 0, 0, 0, 0, 0, 0, 0, 0, 0, 0, 0, 0, 0, 0, 0, 0, 0, 0, 0, 0, 0, 0, 0, 0, 0, 0, 0, 0, 0, 0, 0, 0, 0, 0, 0, 0, 0, 0, 0, 0, 0, 0, 0, 0, 0, 0, 0, 0, 0, 0, 0, 0, 0, 0, 2, 2, 2, 2, 2, 2, 2, 2, 2, 2, 2, 2, 2, 2, 2, 2, 2, 2, 2, 2, 2, 2, 2, 2, 2, 2, 2, 2, 2, 2, 2, 2, 2, 2, 2, 2, 2, 2, 2, 2, 2, 2, 2, 2, 2])
_uv = me_cube.uv_layers.new(name='UVMap')
_uv.uv.foreach_set('vector', [0.5038, 0.3177, 0.5038, 0.474, 0.354, 0.4744, 0.354, 0.3963, 0.354, 0.3181, 0.354, 0.5087, 0.3051, 0.539, 0.2561, 0.5694, 0.2071, 0.5997, 0.1581, 0.63, 0.0, 0.4473, 0.1959, 0.326, 0.6536, 0.4735, 0.5038, 0.474, 0.5038, 0.3177, 0.6536, 0.3172, 0.354, 0.604, 0.3915, 0.604, 0.4289, 0.604, 0.4664, 0.604, 0.5038, 0.604, 0.5075, 0.7797, 0.3578, 0.7797, 0.3637, 0.5594, 0.3862, 0.5594, 0.3855, 0.5788, 0.3631, 0.5788, 0.3647, 0.527, 0.3872, 0.527, 0.3866, 0.5464, 0.3641, 0.5464, 0.3658, 0.4933, 0.3771, 0.4933, 0.3883, 0.4933, 0.3877, 0.5128, 0.3652, 0.5128, 0.3627, 0.5918, 0.3851, 0.5918, 0.3845, 0.6112, 0.362, 0.6112, 0.6536, 0.2264, 0.6536, 0.1132, 0.6536, 6.204e-08, 0.684, 0.0, 0.7143, 0.0, 0.7447, 6.204e-08, 0.7751, 6.204e-08, 0.8054, 1.241e-07, 0.8358, 1.241e-07, 0.8661, 1.241e-07, 0.8965, 0.0, 0.8965, 0.1132, 0.8965, 0.2264, 0.7751, 0.2264, 0.6554, 0.6918, 0.5787, 0.604, 0.6536, 0.604, 0.7285, 0.4337, 0.8034, 0.33, 0.8034, 0.4337, 0.6536, 0.4337, 0.6536, 0.2264, 0.8034, 0.2264, 0.8034, 0.33, 0.7285, 0.4337, 0.5117, 0.6145, 0.5121, 0.6015, 0.5125, 0.5886, 0.5724, 0.5886, 0.572, 0.6015, 0.5716, 0.6145, 0.5901, 0.5043, 0.5905, 0.4914, 0.6504, 0.4914, 0.65, 0.5043, 0.6496, 0.5173, 0.5897, 0.5173, 0.5075, 0.7797, 0.5038, 0.604, 0.5787, 0.604, 0.6554, 0.6918, 0.6573, 0.7797, 0.5891, 0.5367, 0.5895, 0.5238, 0.6494, 0.5238, 0.649, 0.5367, 0.6486, 0.5497, 0.5887, 0.5497, 0.5127, 0.5821, 0.5132, 0.5691, 0.5136, 0.5562, 0.5735, 0.5562, 0.5731, 0.5691, 0.5726, 0.5821, 0.5148, 0.5173, 0.5152, 0.5043, 0.5157, 0.4914, 0.5756, 0.4914, 0.5751, 0.5043, 0.5747, 0.5173, 0.588, 0.5691, 0.5885, 0.5562, 0.6484, 0.5562, 0.6479, 0.5691, 0.6475, 0.5821, 0.5876, 0.5821, 0.587, 0.6015, 0.5874, 0.5886, 0.6473, 0.5886, 0.6469, 0.6015, 0.6465, 0.6145, 0.5866, 0.6145, 0.5138, 0.5497, 0.5142, 0.5367, 0.5146, 0.5238, 0.5745, 0.5238, 0.5741, 0.5367, 0.5737, 0.5497, 0.5813, 0.523, 0.5738, 0.523, 0.5742, 0.51, 0.5818, 0.5068, 0.43, 0.5716, 0.426, 0.5774, 0.3961, 0.5774, 0.3925, 0.5716, 0.4289, 0.604, 0.4254, 0.5982, 0.426, 0.5774, 0.43, 0.5716, 0.3915, 0.604, 0.3954, 0.5982, 0.4254, 0.5982, 0.4289, 0.604, 0.3925, 0.5716, 0.3961, 0.5774, 0.3954, 0.5982, 0.3915, 0.604, 0.5818, 0.5068, 0.5742, 0.51, 0.5143, 0.51, 0.5069, 0.5068, 0.4674, 0.5716, 0.4635, 0.5774, 0.4335, 0.5774, 0.43, 0.5716, 0.4664, 0.604, 0.4628, 0.5982, 0.4635, 0.5774, 0.4674, 0.5716, 0.4289, 0.604, 0.4329, 0.5982, 0.4628, 0.5982, 0.4664, 0.604, 0.43, 0.5716, 0.4335, 0.5774, 0.4329, 0.5982, 0.4289, 0.604, 0.5069, 0.5068, 0.5143, 0.51, 0.5139, 0.523, 0.5064, 0.523, 0.4331, 0.4744, 0.4292, 0.4802, 0.3992, 0.4802, 0.3957, 0.4744, 0.4144, 0.4744, 0.4321, 0.5068, 0.4285, 0.501, 0.4292, 0.4802, 0.4331, 0.4744, 0.3946, 0.5068, 0.3985, 0.501, 0.4285, 0.501, 0.4321, 0.5068, 0.3957, 0.4744, 0.3992, 0.4802, 0.3985, 0.501, 0.3946, 0.5068, 0.5064, 0.523, 0.5139, 0.523, 0.5135, 0.536, 0.5059, 0.5392, 0.4321, 0.5068, 0.4281, 0.5126, 0.3982, 0.5126, 0.3946, 0.5068, 0.431, 0.5392, 0.4275, 0.5334, 0.4281, 0.5126, 0.4321, 0.5068, 0.3936, 0.5392, 0.3975, 0.5334, 0.4275, 0.5334, 0.431, 0.5392, 0.3946, 0.5068, 0.3982, 0.5126, 0.3975, 0.5334, 0.3936, 0.5392, 0.2147, 0.7509, 0.2147, 0.8016, 0.1955, 0.8016, 0.1955, 0.7509, 0.431, 0.5392, 0.4271, 0.545, 0.3971, 0.545, 0.3936, 0.5392, 0.43, 0.5716, 0.4264, 0.5658, 0.4271, 0.545, 0.431, 0.5392, 0.3925, 0.5716, 0.3965, 0.5658, 0.4264, 0.5658, 0.43, 0.5716, 0.3936, 0.5392, 0.3971, 0.545, 0.3965, 0.5658, 0.3925, 0.5716, 0.5792, 0.5878, 0.5867, 0.5878, 0.5863, 0.6007, 0.5787, 0.604, 0.4705, 0.4744, 0.4666, 0.4802, 0.4367, 0.4802, 0.4331, 0.4744, 0.4518, 0.4744, 0.4695, 0.5068, 0.4659, 0.501, 0.4666, 0.4802, 0.4705, 0.4744, 0.4321, 0.5068, 0.436, 0.501, 0.4659, 0.501, 0.4695, 0.5068, 0.4331, 0.4744, 0.4367, 0.4802, 0.436, 0.501, 0.4321, 0.5068, 0.5787, 0.604, 0.5863, 0.6007, 0.6462, 0.6007, 0.6536, 0.604, 0.4695, 0.5068, 0.4656, 0.5126, 0.4356, 0.5126, 0.4321, 0.5068, 0.4684, 0.5392, 0.4649, 0.5334, 0.4656, 0.5126, 0.4695, 0.5068, 0.431, 0.5392, 0.4349, 0.5334, 0.4649, 0.5334, 0.4684, 0.5392, 0.4321, 0.5068, 0.4356, 0.5126, 0.4349, 0.5334, 0.431, 0.5392, 0.6536, 0.604, 0.6462, 0.6007, 0.6466, 0.5878, 0.6541, 0.5878, 0.4684, 0.5392, 0.4645, 0.545, 0.4346, 0.545, 0.431, 0.5392, 0.4674, 0.5716, 0.4638, 0.5658, 0.4645, 0.545, 0.4684, 0.5392, 0.43, 0.5716, 0.4339, 0.5658, 0.4638, 0.5658, 0.4674, 0.5716, 0.431, 0.5392, 0.4346, 0.545, 0.4339, 0.5658, 0.43, 0.5716, 0.6541, 0.5878, 0.6466, 0.5878, 0.647, 0.5748, 0.6546, 0.5716, 0.4674, 0.5716, 0.4717, 0.5774, 0.471, 0.5982, 0.4664, 0.604, 0.5048, 0.5716, 0.5017, 0.5774, 0.4717, 0.5774, 0.4674, 0.5716, 0.5043, 0.5878, 0.5013, 0.5878, 0.5017, 0.5774, 0.5048, 0.5716, 0.5038, 0.604, 0.501, 0.5982, 0.5013, 0.5878, 0.5043, 0.5878, 0.4664, 0.604, 0.471, 0.5982, 0.501, 0.5982, 0.5038, 0.604, 0.6546, 0.5716, 0.647, 0.5748, 0.5871, 0.5748, 0.5797, 0.5716, 0.4684, 0.5392, 0.4728, 0.545, 0.4721, 0.5658, 0.4674, 0.5716, 0.5059, 0.5392, 0.5027, 0.545, 0.4728, 0.545, 0.4684, 0.5392, 0.5054, 0.5554, 0.5024, 0.5554, 0.5027, 0.545, 0.5059, 0.5392, 0.5048, 0.5716, 0.502, 0.5658, 0.5024, 0.5554, 0.5054, 0.5554, 0.4674, 0.5716, 0.4721, 0.5658, 0.502, 0.5658, 0.5048, 0.5716, 0.5797, 0.5716, 0.5871, 0.5748, 0.5867, 0.5878, 0.5792, 0.5878, 0.4695, 0.5068, 0.4738, 0.5126, 0.4731, 0.5334, 0.4684, 0.5392, 0.5069, 0.5068, 0.5038, 0.5126, 0.4738, 0.5126, 0.4695, 0.5068, 0.5064, 0.523, 0.5034, 0.523, 0.5038, 0.5126, 0.5069, 0.5068, 0.5059, 0.5392, 0.5031, 0.5334, 0.5034, 0.523, 0.5064, 0.523, 0.4684, 0.5392, 0.4731, 0.5334, 0.5031, 0.5334, 0.5059, 0.5392, 0.4795, 0.7797, 0.4795, 0.8002, 0.4586, 0.8002, 0.4586, 0.7797, 0.508, 0.4744, 0.5048, 0.4802, 0.4748, 0.4802, 0.4705, 0.4744, 0.4893, 0.4744, 0.5075, 0.4906, 0.5045, 0.4906, 0.5048, 0.4802, 0.508, 0.4744, 0.5069, 0.5068, 0.5041, 0.501, 0.5045, 0.4906, 0.5075, 0.4906, 0.4695, 0.5068, 0.4742, 0.501, 0.5041, 0.501, 0.5069, 0.5068, 0.4705, 0.4744, 0.4748, 0.4802, 0.4742, 0.501, 0.4695, 0.5068, 0.3963, 0.5875, 0.4262, 0.5875, 0.4256, 0.6082, 0.3956, 0.6082, 0.426, 0.5774, 0.4262, 0.5875, 0.3963, 0.5875, 0.3961, 0.5774, 0.981, 0.8056, 0.9656, 0.8056, 0.9656, 0.7727, 0.981, 0.7727, 0.06364, 0.7559, 0.07772, 0.7559, 0.07772, 0.7812, 0.06364, 0.7812, 0.01538, 0.8134, 0.0, 0.8134, 0.0, 0.7805, 0.01538, 0.7805, 0.4337, 0.5875, 0.4637, 0.5875, 0.463, 0.6082, 0.4331, 0.6082, 0.4635, 0.5774, 0.4637, 0.5875, 0.4337, 0.5875, 0.4335, 0.5774, 0.9813, 0.3127, 0.9659, 0.3127, 0.9659, 0.2798, 0.9813, 0.2798, 0.1565, 0.8195, 0.1424, 0.8195, 0.1424, 0.7942, 0.1565, 0.7942, 0.3536, 0.7286, 0.3383, 0.7286, 0.3383, 0.6958, 0.3536, 0.6958, 0.3994, 0.4903, 0.4294, 0.4903, 0.4287, 0.5111, 0.3988, 0.5111, 0.4292, 0.4802, 0.4294, 0.4903, 0.3994, 0.4903, 0.3992, 0.4802, 0.1918, 0.8344, 0.1764, 0.8344, 0.1764, 0.8016, 0.1918, 0.8016, 0.1565, 0.7689, 0.1424, 0.7689, 0.1424, 0.7435, 0.1565, 0.7435, 0.03076, 0.8134, 0.01538, 0.8134, 0.01538, 0.7805, 0.03076, 0.7805, 0.3984, 0.5227, 0.4283, 0.5227, 0.4277, 0.5435, 0.3977, 0.5435, 0.4281, 0.5126, 0.4283, 0.5227, 0.3984, 0.5227, 0.3982, 0.5126, 0.2685, 0.8341, 0.2531, 0.8341, 0.2531, 0.8012, 0.2685, 0.8012, 0.07772, 0.7559, 0.06364, 0.7559, 0.06364, 0.7305, 0.07772, 0.7305, 0.9656, 0.7398, 0.981, 0.7398, 0.981, 0.7727, 0.9656, 0.7727, 0.3973, 0.5551, 0.4273, 0.5551, 0.4266, 0.5759, 0.3967, 0.5759, 0.4271, 0.545, 0.4273, 0.5551, 0.3973, 0.5551, 0.3971, 0.545, 0.2302, 0.8341, 0.2148, 0.8341, 0.2148, 0.8012, 0.2302, 0.8012, 0.3818, 0.8207, 0.3959, 0.8207, 0.3959, 0.8461, 0.3818, 0.8461, 0.9659, 0.3127, 0.9505, 0.3127, 0.9505, 0.2798, 0.9659, 0.2798, 0.4369, 0.4903, 0.4668, 0.4903, 0.4662, 0.5111, 0.4362, 0.5111, 0.4666, 0.4802, 0.4668, 0.4903, 0.4369, 0.4903, 0.4367, 0.4802, 0.9933, 0.1997, 0.978, 0.1997, 0.978, 0.1669, 0.9933, 0.1669, 0.2937, 0.7984, 0.3078, 0.7984, 0.3078, 0.8238, 0.2937, 0.8238, 0.2783, 0.7984, 0.2937, 0.7984, 0.2937, 0.8313, 0.2783, 0.8313, 0.4358, 0.5227, 0.4658, 0.5227, 0.4651, 0.5435, 0.4352, 0.5435, 0.4656, 0.5126, 0.4658, 0.5227, 0.4358, 0.5227, 0.4356, 0.5126, 0.3237, 0.8313, 0.3083, 0.8313, 0.3083, 0.7984, 0.3237, 0.7984, 0.3383, 0.7286, 0.3523, 0.7286, 0.3523, 0.754, 0.3383, 0.754, 0.2109, 0.8344, 0.1955, 0.8344, 0.1955, 0.8016, 0.2109, 0.8016, 0.4348, 0.5551, 0.4647, 0.5551, 0.4641, 0.5759, 0.4341, 0.5759, 0.4645, 0.545, 0.4647, 0.5551, 0.4348, 0.5551, 0.4346, 0.545, 0.1726, 0.8344, 0.1572, 0.8344, 0.1572, 0.8016, 0.1726, 0.8016, 0.06189, 0.8141, 0.07597, 0.8141, 0.07597, 0.8394, 0.06189, 0.8394, 0.07526, 0.8141, 0.05988, 0.8141, 0.05988, 0.7812, 0.07526, 0.7812, 0.4713, 0.6082, 0.4719, 0.5875, 0.5019, 0.5875, 0.5015, 0.5979, 0.5012, 0.6082, 0.3237, 0.7984, 0.3391, 0.7984, 0.3391, 0.8313, 0.3237, 0.8313, 0.5017, 0.5774, 0.5019, 0.5875, 0.4719, 0.5875, 0.4717, 0.5774, 0.2456, 0.8177, 0.2302, 0.8177, 0.2302, 0.8012, 0.2456, 0.8012, 0.2456, 0.8341, 0.2302, 0.8341, 0.2302, 0.8177, 0.2456, 0.8177, 0.3531, 0.8238, 0.3391, 0.8238, 0.3391, 0.7984, 0.3531, 0.7984, 0.4723, 0.5759, 0.473, 0.5551, 0.5029, 0.5551, 0.5026, 0.5655, 0.5023, 0.5759, 0.3536, 0.6958, 0.3383, 0.6958, 0.3383, 0.6629, 0.3536, 0.6629, 0.5027, 0.545, 0.5029, 0.5551, 0.473, 0.5551, 0.4728, 0.545, 0.9933, 0.2161, 0.978, 0.2161, 0.978, 0.1997, 0.9933, 0.1997, 0.9933, 0.2326, 0.978, 0.2326, 0.978, 0.2161, 0.9933, 0.2161, 0.1565, 0.7942, 0.1424, 0.7942, 0.1424, 0.7689, 0.1565, 0.7689, 0.4733, 0.5435, 0.474, 0.5227, 0.504, 0.5227, 0.5036, 0.5331, 0.5033, 0.5435, 0.3383, 0.63, 0.3536, 0.63, 0.3536, 0.6629, 0.3383, 0.6629, 0.5038, 0.5126, 0.504, 0.5227, 0.474, 0.5227, 0.4738, 0.5126, 0.9933, 0.249, 0.978, 0.249, 0.978, 0.2326, 0.9933, 0.2326, 0.9933, 0.2654, 0.978, 0.2654, 0.978, 0.249, 0.9933, 0.249, 0.1424, 0.8195, 0.1565, 0.8195, 0.1565, 0.8449, 0.1424, 0.8449, 0.4751, 0.4903, 0.505, 0.4903, 0.5047, 0.5007, 0.5043, 0.5111, 0.4744, 0.5111, 0.5048, 0.4802, 0.505, 0.4903, 0.4751, 0.4903, 0.4748, 0.4802, 0.981, 0.822, 0.9656, 0.822, 0.9656, 0.8056, 0.981, 0.8056, 0.981, 0.8384, 0.9656, 0.8384, 0.9656, 0.822, 0.981, 0.822, 0.1565, 0.7435, 0.1424, 0.7435, 0.1424, 0.7182, 0.1565, 0.7182, 0.0445, 0.7812, 0.05988, 0.7812, 0.05988, 0.8141, 0.0445, 0.8141, 0.5808, 0.5392, 0.5734, 0.536, 0.5738, 0.523, 0.5813, 0.523, 0.5059, 0.5392, 0.5135, 0.536, 0.5734, 0.536, 0.5808, 0.5392, 0.4377, 0.8002, 0.4377, 0.8207, 0.4168, 0.8207, 0.4168, 0.8002, 0.5808, 0.5392, 0.5882, 0.5424, 0.5877, 0.5554, 0.5803, 0.5554, 0.6557, 0.5392, 0.6481, 0.5424, 0.5882, 0.5424, 0.5808, 0.5392, 0.6551, 0.5554, 0.6476, 0.5554, 0.6481, 0.5424, 0.6557, 0.5392, 0.6546, 0.5716, 0.6472, 0.5684, 0.6476, 0.5554, 0.6551, 0.5554, 0.5797, 0.5716, 0.5873, 0.5684, 0.6472, 0.5684, 0.6546, 0.5716, 0.5803, 0.5554, 0.5877, 0.5554, 0.5873, 0.5684, 0.5797, 0.5716, 0.354, 0.8207, 0.354, 0.8002, 0.375, 0.8002, 0.375, 0.8207, 0.5075, 0.4906, 0.5149, 0.4906, 0.5145, 0.5036, 0.5069, 0.5068, 0.508, 0.4744, 0.5154, 0.4776, 0.5149, 0.4906, 0.5075, 0.4906, 0.5829, 0.4744, 0.5753, 0.4776, 0.5154, 0.4776, 0.508, 0.4744, 0.5823, 0.4906, 0.5749, 0.4906, 0.5753, 0.4776, 0.5829, 0.4744, 0.5818, 0.5068, 0.5744, 0.5036, 0.5749, 0.4906, 0.5823, 0.4906, 0.5069, 0.5068, 0.5145, 0.5036, 0.5744, 0.5036, 0.5818, 0.5068, 0.3959, 0.8002, 0.3959, 0.8207, 0.375, 0.8207, 0.375, 0.8002, 0.5054, 0.5554, 0.5129, 0.5554, 0.5124, 0.5684, 0.5048, 0.5716, 0.5059, 0.5392, 0.5133, 0.5424, 0.5129, 0.5554, 0.5054, 0.5554, 0.5808, 0.5392, 0.5732, 0.5424, 0.5133, 0.5424, 0.5059, 0.5392, 0.5803, 0.5554, 0.5728, 0.5554, 0.5732, 0.5424, 0.5808, 0.5392, 0.5797, 0.5716, 0.5723, 0.5684, 0.5728, 0.5554, 0.5803, 0.5554, 0.5048, 0.5716, 0.5124, 0.5684, 0.5723, 0.5684, 0.5797, 0.5716, 0.5892, 0.51, 0.6491, 0.51, 0.6494, 0.5238, 0.5895, 0.5238, 0.5818, 0.5068, 0.5892, 0.51, 0.5888, 0.523, 0.5813, 0.523, 0.6567, 0.5068, 0.6491, 0.51, 0.5892, 0.51, 0.5818, 0.5068, 0.6562, 0.523, 0.6487, 0.523, 0.6491, 0.51, 0.6567, 0.5068, 0.6557, 0.5392, 0.6483, 0.536, 0.6487, 0.523, 0.6562, 0.523, 0.5808, 0.5392, 0.5884, 0.536, 0.6483, 0.536, 0.6557, 0.5392, 0.5813, 0.523, 0.5888, 0.523, 0.5884, 0.536, 0.5808, 0.5392, 0.4377, 0.7797, 0.4377, 0.8002, 0.4168, 0.8002, 0.4168, 0.7797, 0.5829, 0.4744, 0.5902, 0.4776, 0.5898, 0.4906, 0.5823, 0.4906, 0.6577, 0.4744, 0.6502, 0.4776, 0.5902, 0.4776, 0.5829, 0.4744, 0.6572, 0.4906, 0.6497, 0.4906, 0.6502, 0.4776, 0.6577, 0.4744, 0.6567, 0.5068, 0.6493, 0.5036, 0.6497, 0.4906, 0.6572, 0.4906, 0.5818, 0.5068, 0.5894, 0.5036, 0.6493, 0.5036, 0.6567, 0.5068, 0.5823, 0.4906, 0.5898, 0.4906, 0.5894, 0.5036, 0.5818, 0.5068, 0.3959, 0.7797, 0.3959, 0.8002, 0.375, 0.8002, 0.375, 0.7797, 0.5043, 0.5878, 0.5118, 0.5878, 0.5114, 0.6007, 0.5038, 0.604, 0.5048, 0.5716, 0.5122, 0.5748, 0.5118, 0.5878, 0.5043, 0.5878, 0.5797, 0.5716, 0.5721, 0.5748, 0.5122, 0.5748, 0.5048, 0.5716, 0.5792, 0.5878, 0.5717, 0.5878, 0.5721, 0.5748, 0.5797, 0.5716, 0.5787, 0.604, 0.5713, 0.6007, 0.5717, 0.5878, 0.5792, 0.5878, 0.5038, 0.604, 0.5114, 0.6007, 0.5713, 0.6007, 0.5787, 0.604, 0.354, 0.8002, 0.354, 0.7797, 0.375, 0.7797, 0.375, 0.8002, 0.2148, 0.8012, 0.2148, 0.7506, 0.2339, 0.7506, 0.2339, 0.8012, 0.09957, 0.8141, 0.09957, 0.7936, 0.1205, 0.7936, 0.1205, 0.8141, 0.4795, 0.8002, 0.4795, 0.8207, 0.4586, 0.8207, 0.4586, 0.8002, 0.5133, 0.5424, 0.5732, 0.5424, 0.5735, 0.5562, 0.5136, 0.5562, 0.09957, 0.773, 0.09957, 0.7936, 0.07866, 0.7936, 0.07866, 0.773, 0.09957, 0.7936, 0.09957, 0.773, 0.1205, 0.773, 0.1205, 0.7936, 0.9314, 0.3305, 0.9314, 0.2798, 0.9505, 0.2798, 0.9505, 0.3305, 0.3501, 0.7779, 0.3501, 0.7984, 0.3292, 0.7984, 0.3292, 0.7779, 0.5004, 0.7797, 0.5004, 0.8002, 0.4795, 0.8002, 0.4795, 0.7797, 0.5154, 0.4776, 0.5753, 0.4776, 0.5756, 0.4914, 0.5157, 0.4914, 0.4168, 0.7797, 0.4168, 0.8002, 0.3959, 0.8002, 0.3959, 0.7797, 0.5882, 0.5424, 0.6481, 0.5424, 0.6484, 0.5562, 0.5885, 0.5562, 0.5004, 0.8002, 0.5004, 0.8207, 0.4795, 0.8207, 0.4795, 0.8002, 0.4586, 0.7797, 0.4586, 0.8002, 0.4377, 0.8002, 0.4377, 0.7797, 0.5213, 0.7797, 0.5213, 0.8002, 0.5004, 0.8002, 0.5004, 0.7797, 0.5422, 0.7797, 0.5422, 0.8002, 0.5213, 0.8002, 0.5213, 0.7797, 0.1955, 0.7509, 0.1955, 0.8016, 0.1764, 0.8016, 0.1764, 0.7509, 0.4586, 0.8002, 0.4586, 0.8207, 0.4377, 0.8207, 0.4377, 0.8002, 0.5213, 0.8002, 0.5213, 0.8207, 0.5004, 0.8207, 0.5004, 0.8002, 0.2783, 0.7779, 0.2783, 0.7574, 0.2993, 0.7574, 0.2993, 0.7779, 0.5422, 0.8002, 0.5422, 0.8207, 0.5213, 0.8207, 0.5213, 0.8002, 0.5143, 0.51, 0.5742, 0.51, 0.5745, 0.5238, 0.5146, 0.5238, 0.1572, 0.8016, 0.1572, 0.7509, 0.1764, 0.7509, 0.1764, 0.8016, 0.5871, 0.5748, 0.647, 0.5748, 0.6473, 0.5886, 0.5874, 0.5886, 0.2531, 0.7506, 0.2531, 0.8012, 0.2339, 0.8012, 0.2339, 0.7506, 0.5841, 0.7797, 0.5841, 0.8002, 0.5632, 0.8002, 0.5632, 0.7797, 0.5632, 0.7797, 0.5632, 0.8002, 0.5422, 0.8002, 0.5422, 0.7797, 0.3501, 0.7574, 0.3501, 0.7779, 0.3292, 0.7779, 0.3292, 0.7574, 0.5841, 0.8002, 0.5841, 0.8207, 0.5632, 0.8207, 0.5632, 0.8002, 0.5632, 0.8002, 0.5632, 0.8207, 0.5422, 0.8207, 0.5422, 0.8002, 0.3292, 0.7574, 0.3292, 0.7779, 0.3083, 0.7779, 0.3083, 0.7574, 0.2531, 0.8012, 0.2531, 0.7506, 0.2722, 0.7506, 0.2722, 0.8012, 0.0445, 0.7812, 0.0445, 0.7305, 0.06364, 0.7305, 0.06364, 0.7812, 0.3292, 0.7779, 0.3292, 0.7984, 0.3083, 0.7984, 0.3083, 0.7779, 0.09957, 0.7936, 0.09957, 0.8141, 0.07866, 0.8141, 0.07866, 0.7936, 0.2783, 0.7984, 0.2783, 0.7779, 0.2993, 0.7779, 0.2993, 0.7984, 0.5122, 0.5748, 0.5721, 0.5748, 0.5724, 0.5886, 0.5125, 0.5886, 0.5902, 0.4776, 0.6502, 0.4776, 0.6504, 0.4914, 0.5905, 0.4914, 0.4168, 0.8002, 0.4168, 0.8207, 0.3959, 0.8207, 0.3959, 0.8002, 0.992, 0.3377, 0.992, 0.4681, 0.9748, 0.4704, 0.9748, 0.34, 0.0, 0.0, 0.0, 0.0, 0.0, 0.0, 0.0, 0.0, 0.354, 0.5087, 0.1959, 0.326, 0.1959, 0.0, 0.354, 0.1827, 0.354, 0.3457, 0.6536, 0.3172, 0.5038, 0.3177, 0.5021, 0.0004573, 0.6519, 0.0, 0.0, 0.0, 0.0, 0.0, 0.0, 0.0, 0.0, 0.0, 0.6577, 0.6571, 0.8158, 0.4744, 0.8158, 0.6374, 0.8158, 0.8004, 0.6577, 0.9831, 0.8158, 0.6817, 0.8158, 0.4744, 0.9656, 0.4744, 0.9656, 0.6817, 0.9469, 0.6817, 0.9282, 0.6817, 0.9095, 0.6817, 0.8907, 0.6817, 0.872, 0.6817, 0.8533, 0.6817, 0.8346, 0.6817, 0.0, 0.0, 0.0, 0.0, 0.0, 0.0, 0.0, 0.0, 0.0, 0.0, 0.0, 0.0, 0.0, 0.0, 0.0, 0.0, 0.0, 0.0, 0.0, 0.0, 0.0, 0.0, 0.0, 0.0, 0.0, 0.0, 0.0, 0.0, 0.0, 0.0, 0.0, 0.0, 0.9983, 0.816, 0.9983, 0.8287, 0.981, 0.8286, 0.981, 0.816, 0.751, 0.4337, 0.751, 0.4645, 0.7301, 0.4645, 0.7301, 0.4337, 0.3925, 0.5716, 0.3848, 0.5781, 0.3624, 0.5781, 0.3551, 0.5716, 0.3915, 0.604, 0.3842, 0.5975, 0.3848, 0.5781, 0.3925, 0.5716, 0.354, 0.604, 0.3617, 0.5975, 0.3842, 0.5975, 0.3915, 0.604, 0.3551, 0.5716, 0.3624, 0.5781, 0.3617, 0.5975, 0.354, 0.604, 0.415, 0.8207, 0.415, 0.8397, 0.3959, 0.8397, 0.3959, 0.8207, 0.3769, 0.4744, 0.3768, 0.4796, 0.3655, 0.4796, 0.3582, 0.4744, 0.3957, 0.4744, 0.388, 0.4796, 0.3768, 0.4796, 0.3769, 0.4744, 0.3946, 0.5068, 0.3874, 0.499, 0.388, 0.4796, 0.3957, 0.4744, 0.3572, 0.5068, 0.3649, 0.499, 0.3874, 0.499, 0.3946, 0.5068, 0.3582, 0.4744, 0.3655, 0.4796, 0.3649, 0.499, 0.3572, 0.5068, 0.3768, 0.4796, 0.388, 0.4796, 0.3883, 0.4933, 0.3771, 0.4933, 0.3946, 0.5068, 0.3869, 0.5133, 0.3644, 0.5133, 0.3572, 0.5068, 0.3936, 0.5392, 0.3863, 0.5327, 0.3869, 0.5133, 0.3946, 0.5068, 0.3561, 0.5392, 0.3638, 0.5327, 0.3863, 0.5327, 0.3936, 0.5392, 0.3572, 0.5068, 0.3644, 0.5133, 0.3638, 0.5327, 0.3561, 0.5392, 0.7719, 0.4337, 0.7719, 0.4645, 0.751, 0.4645, 0.751, 0.4337, 0.3936, 0.5392, 0.3859, 0.5457, 0.3634, 0.5457, 0.3561, 0.5392, 0.3925, 0.5716, 0.3852, 0.5651, 0.3859, 0.5457, 0.3936, 0.5392, 0.3551, 0.5716, 0.3628, 0.5651, 0.3852, 0.5651, 0.3925, 0.5716, 0.3561, 0.5392, 0.3634, 0.5457, 0.3628, 0.5651, 0.3551, 0.5716, 0.7301, 0.4337, 0.7301, 0.4645, 0.7092, 0.4645, 0.7092, 0.4337, 0.3644, 0.5133, 0.3869, 0.5133, 0.3872, 0.527, 0.3647, 0.527, 0.3732, 0.8207, 0.3732, 0.8397, 0.354, 0.8397, 0.354, 0.8207, 0.3634, 0.5457, 0.3859, 0.5457, 0.3862, 0.5594, 0.3637, 0.5594, 0.6259, 0.7797, 0.6259, 0.8105, 0.605, 0.8105, 0.605, 0.7797, 0.605, 0.7797, 0.605, 0.8105, 0.5841, 0.8105, 0.5841, 0.7797, 0.6468, 0.7797, 0.6468, 0.8105, 0.6259, 0.8105, 0.6259, 0.7797, 0.9696, 0.3127, 0.9696, 0.3317, 0.9505, 0.3317, 0.9505, 0.3127, 0.8957, 0.2764, 0.8957, 0.2574, 0.9149, 0.2574, 0.9149, 0.2764, 0.7928, 0.4337, 0.7928, 0.4645, 0.7719, 0.4645, 0.7719, 0.4337, 0.6883, 0.4645, 0.6883, 0.4337, 0.7092, 0.4337, 0.7092, 0.4645, 0.3624, 0.5781, 0.3848, 0.5781, 0.3851, 0.5918, 0.3627, 0.5918, 0.3655, 0.4796, 0.3768, 0.4796, 0.3771, 0.4933, 0.3658, 0.4933, 0.8346, 1.0, 0.8346, 0.9841, 0.8495, 0.9841, 0.8533, 1.0, 0.8158, 1.0, 0.8196, 0.9841, 0.8346, 0.9841, 0.8346, 1.0, 0.8158, 0.8408, 0.8196, 0.8567, 0.8196, 0.9841, 0.8158, 1.0, 0.8346, 0.8408, 0.8346, 0.8567, 0.8196, 0.8567, 0.8158, 0.8408, 0.8533, 0.8408, 0.8495, 0.8567, 0.8346, 0.8567, 0.8346, 0.8408, 0.8533, 1.0, 0.8495, 0.9841, 0.8495, 0.8567, 0.8533, 0.8408, 0.9095, 1.0, 0.9095, 0.9841, 0.9244, 0.9841, 0.9282, 1.0, 0.8907, 1.0, 0.8945, 0.9841, 0.9095, 0.9841, 0.9095, 1.0, 0.8907, 0.8408, 0.8945, 0.8567, 0.8945, 0.9841, 0.8907, 1.0, 0.9095, 0.8408, 0.9095, 0.8567, 0.8945, 0.8567, 0.8907, 0.8408, 0.9282, 0.8408, 0.9244, 0.8567, 0.9095, 0.8567, 0.9095, 0.8408, 0.9282, 1.0, 0.9244, 0.9841, 0.9244, 0.8567, 0.9282, 0.8408, 0.872, 1.0, 0.872, 0.9841, 0.887, 0.9841, 0.8907, 1.0, 0.8533, 1.0, 0.857, 0.9841, 0.872, 0.9841, 0.872, 1.0, 0.8533, 0.8408, 0.857, 0.8567, 0.857, 0.9841, 0.8533, 1.0, 0.872, 0.8408, 0.872, 0.8567, 0.857, 0.8567, 0.8533, 0.8408, 0.8907, 0.8408, 0.887, 0.8567, 0.872, 0.8567, 0.872, 0.8408, 0.8907, 1.0, 0.887, 0.9841, 0.887, 0.8567, 0.8907, 0.8408, 0.8158, 0.8408, 0.8196, 0.8249, 0.8346, 0.8249, 0.8346, 0.8408, 0.8158, 0.6817, 0.8196, 0.6976, 0.8196, 0.8249, 0.8158, 0.8408, 0.8346, 0.6817, 0.8346, 0.6976, 0.8196, 0.6976, 0.8158, 0.6817, 0.8533, 0.6817, 0.8495, 0.6976, 0.8346, 0.6976, 0.8346, 0.6817, 0.8533, 0.8408, 0.8495, 0.8249, 0.8495, 0.6976, 0.8533, 0.6817, 0.8346, 0.8408, 0.8346, 0.8249, 0.8495, 0.8249, 0.8533, 0.8408, 0.8907, 0.8408, 0.8945, 0.8249, 0.9095, 0.8249, 0.9095, 0.8408, 0.8907, 0.6817, 0.8945, 0.6976, 0.8945, 0.8249, 0.8907, 0.8408, 0.9095, 0.6817, 0.9095, 0.6976, 0.8945, 0.6976, 0.8907, 0.6817, 0.9282, 0.6817, 0.9244, 0.6976, 0.9095, 0.6976, 0.9095, 0.6817, 0.9282, 0.8408, 0.9244, 0.8249, 0.9244, 0.6976, 0.9282, 0.6817, 0.9095, 0.8408, 0.9095, 0.8249, 0.9244, 0.8249, 0.9282, 0.8408, 0.9282, 0.8408, 0.9319, 0.8249, 0.9469, 0.8249, 0.9469, 0.8408, 0.9282, 0.6817, 0.9319, 0.6976, 0.9319, 0.8249, 0.9282, 0.8408, 0.9469, 0.6817, 0.9469, 0.6976, 0.9319, 0.6976, 0.9282, 0.6817, 0.9656, 0.6817, 0.9619, 0.6976, 0.9469, 0.6976, 0.9469, 0.6817, 0.9656, 0.8408, 0.9619, 0.8249, 0.9619, 0.6976, 0.9656, 0.6817, 0.9469, 0.8408, 0.9469, 0.8249, 0.9619, 0.8249, 0.9656, 0.8408, 0.8533, 0.8408, 0.857, 0.8249, 0.872, 0.8249, 0.872, 0.8408, 0.8533, 0.6817, 0.857, 0.6976, 0.857, 0.8249, 0.8533, 0.8408, 0.872, 0.6817, 0.872, 0.6976, 0.857, 0.6976, 0.8533, 0.6817, 0.8907, 0.6817, 0.887, 0.6976, 0.872, 0.6976, 0.872, 0.6817, 0.8907, 0.8408, 0.887, 0.8249, 0.887, 0.6976, 0.8907, 0.6817, 0.872, 0.8408, 0.872, 0.8249, 0.887, 0.8249, 0.8907, 0.8408, 0.9469, 1.0, 0.9469, 0.9841, 0.9619, 0.9841, 0.9656, 1.0, 0.9282, 1.0, 0.9319, 0.9841, 0.9469, 0.9841, 0.9469, 1.0, 0.9282, 0.8408, 0.9319, 0.8567, 0.9319, 0.9841, 0.9282, 1.0, 0.9469, 0.8408, 0.9469, 0.8567, 0.9319, 0.8567, 0.9282, 0.8408, 0.9656, 0.8408, 0.9619, 0.8567, 0.9469, 0.8567, 0.9469, 0.8408, 0.9656, 1.0, 0.9619, 0.9841, 0.9619, 0.8567, 0.9656, 0.8408, 0.0, 0.0, 0.0, 0.0, 0.0, 0.0, 0.0, 0.0, 0.0, 0.0, 0.0, 0.0, 0.0, 0.0, 0.0, 0.0, 0.0, 0.0, 0.0, 0.0, 0.0, 0.0, 0.0, 0.0, 0.0, 0.0, 0.0, 0.0, 0.0, 0.0, 0.0, 0.0, 0.0, 0.0, 0.0, 0.0, 0.0, 0.0, 0.0, 0.0, 0.0, 0.0, 0.0, 0.0, 0.0, 0.0, 0.0, 0.0, 0.0445, 0.8394, 0.0445, 0.8267, 0.06189, 0.8267, 0.06189, 0.8394, 0.0, 0.0, 0.0, 0.0, 0.0, 0.0, 0.0, 0.0, 0.0, 0.0, 0.0, 0.0, 0.0, 0.0, 0.0, 0.0, 0.0, 0.0, 0.0, 0.0, 0.0, 0.0, 0.0, 0.0, 0.0, 0.0, 0.0, 0.0, 0.0, 0.0, 0.0, 0.0, 0.0, 0.0, 0.0, 0.0, 0.0, 0.0, 0.0, 0.0, 0.0, 0.0, 0.0, 0.0, 0.0, 0.0, 0.0, 0.0, 0.9405, 0.4681, 0.9405, 0.3377, 0.9576, 0.34, 0.9576, 0.4704, 0.0, 0.0, 0.0, 0.0, 0.0, 0.0, 0.0, 0.0, 0.0, 0.0, 0.0, 0.0, 0.0, 0.0, 0.0, 0.0, 0.0, 0.0, 0.0, 0.0, 0.0, 0.0, 0.0, 0.0, 0.0, 0.0, 0.0, 0.0, 0.0, 0.0, 0.0, 0.0, 0.0, 0.0, 0.0, 0.0, 0.0, 0.0, 0.0, 0.0, 0.0, 0.0, 0.0, 0.0, 0.0, 0.0, 0.0, 0.0, 0.03478, 0.8261, 0.03478, 0.8387, 0.01739, 0.8387, 0.01739, 0.826, 0.0, 0.0, 0.0, 0.0, 0.0, 0.0, 0.0, 0.0, 0.0, 0.0, 0.0, 0.0, 0.0, 0.0, 0.0, 0.0, 0.0, 0.0, 0.0, 0.0, 0.0, 0.0, 0.0, 0.0, 0.0, 0.0, 0.0, 0.0, 0.0, 0.0, 0.0, 0.0, 0.0, 0.0, 0.0, 0.0, 0.0, 0.0, 0.0, 0.0, 0.0, 0.0, 0.0, 0.0, 0.0, 0.0, 0.0, 0.0, 0.01739, 0.8134, 0.01739, 0.8261, 0.0, 0.826, 4.584e-08, 0.8134, 0.0, 0.0, 0.0, 0.0, 0.0, 0.0, 0.0, 0.0, 0.0, 0.0, 0.0, 0.0, 0.0, 0.0, 0.0, 0.0, 0.0, 0.0, 0.0, 0.0, 0.0, 0.0, 0.0, 0.0, 0.0, 0.0, 0.0, 0.0, 0.0, 0.0, 0.0, 0.0, 0.0, 0.0, 0.0, 0.0, 0.0, 0.0, 0.0, 0.0, 0.0, 0.0, 0.0, 0.0, 0.0, 0.0, 0.0, 0.0, 0.9436, 0.2654, 0.9436, 0.135, 0.9608, 0.1327, 0.9608, 0.2631, 0.0, 0.0, 0.0, 0.0, 0.0, 0.0, 0.0, 0.0, 0.0, 0.0, 0.0, 0.0, 0.0, 0.0, 0.0, 0.0, 0.0, 0.0, 0.0, 0.0, 0.0, 0.0, 0.0, 0.0, 0.0, 0.0, 0.0, 0.0, 0.0, 0.0, 0.0, 0.0, 0.0, 0.0, 0.0, 0.0, 0.0, 0.0, 0.0, 0.0, 0.0, 0.0, 0.0, 0.0, 0.0, 0.0, 0.0, 0.0, 0.981, 0.7525, 0.981, 0.7398, 0.9983, 0.7399, 0.9983, 0.7525, 0.0, 0.0, 0.0, 0.0, 0.0, 0.0, 0.0, 0.0, 0.0, 0.0, 0.0, 0.0, 0.0, 0.0, 0.0, 0.0, 0.0, 0.0, 0.0, 0.0, 0.0, 0.0, 0.0, 0.0, 0.0, 0.0, 0.0, 0.0, 0.0, 0.0, 0.0, 0.0, 0.0, 0.0, 0.0, 0.0, 0.0, 0.0, 0.0, 0.0, 0.0, 0.0, 0.0, 0.0, 0.0, 0.0, 0.0, 0.0, 0.8933, 0.3377, 0.9083, 0.3377, 0.9233, 0.3377, 0.9233, 0.465, 0.9083, 0.465, 0.8933, 0.465, 0.8634, 0.3377, 0.8783, 0.3377, 0.8933, 0.3377, 0.8933, 0.465, 0.8783, 0.465, 0.8634, 0.465, 0.2783, 0.63, 0.2933, 0.63, 0.3083, 0.63, 0.3083, 0.7574, 0.2933, 0.7574, 0.2783, 0.7574, 0.8184, 0.3377, 0.8334, 0.3377, 0.8334, 0.465, 0.8184, 0.465, 0.8034, 0.465, 0.8034, 0.3377, 0.9114, 0.0, 0.9264, 0.0, 0.9264, 0.1273, 0.9114, 0.1273, 0.8965, 0.1273, 0.8965, 0.0, 0.3233, 0.63, 0.3383, 0.63, 0.3383, 0.7574, 0.3233, 0.7574, 0.3083, 0.7574, 0.3083, 0.63, 0.9114, 0.1273, 0.9264, 0.1273, 0.9264, 0.2547, 0.9114, 0.2547, 0.8965, 0.2547, 0.8965, 0.1273, 0.8334, 0.3377, 0.8484, 0.3377, 0.8634, 0.3377, 0.8634, 0.465, 0.8484, 0.465, 0.8334, 0.465, 0.6189, 0.8105, 0.6189, 0.8231, 0.6015, 0.8231, 0.6015, 0.8105, 0.0445, 0.8267, 0.0445, 0.8141, 0.06189, 0.8141, 0.06189, 0.8267, 0.9983, 0.8287, 0.9983, 0.8413, 0.981, 0.8413, 0.981, 0.8286, 0.9986, 0.3052, 0.9986, 0.3179, 0.9813, 0.3179, 0.9813, 0.3052, 0.1424, 0.7182, 0.1424, 0.8486, 0.1253, 0.8509, 0.1253, 0.7205, 0.9608, 0.2631, 0.9608, 0.1327, 0.978, 0.135, 0.978, 0.2654, 0.9986, 0.3179, 0.9986, 0.3306, 0.9813, 0.3305, 0.9813, 0.3179, 0.9813, 0.3052, 0.9813, 0.2925, 0.9986, 0.2925, 0.9986, 0.3052, 0.09605, 0.8141, 0.09605, 0.8268, 0.07866, 0.8268, 0.07866, 0.8141, 0.9656, 0.6048, 0.9656, 0.4744, 0.9828, 0.4767, 0.9828, 0.6071, 0.9813, 0.2925, 0.9813, 0.2798, 0.9986, 0.2799, 0.9986, 0.2925, 0.09605, 0.8268, 0.09605, 0.8395, 0.07866, 0.8395, 0.07866, 0.8268, 0.5841, 0.8231, 0.5841, 0.8105, 0.6015, 0.8105, 0.6015, 0.8231, 0.9656, 0.7375, 0.9656, 0.6071, 0.9828, 0.6094, 0.9828, 0.7398, 1.0, 0.6071, 1.0, 0.7375, 0.9828, 0.7398, 0.9828, 0.6094, 0.9951, 0.0, 0.9951, 0.1304, 0.978, 0.1327, 0.978, 0.002312, 0.6189, 0.8231, 0.6189, 0.8105, 0.6362, 0.8105, 0.6362, 0.8231, 0.9983, 0.7906, 0.9983, 0.8033, 0.981, 0.8033, 0.981, 0.7906, 0.1169, 0.8141, 0.1169, 0.8268, 0.09957, 0.8268, 0.09957, 0.8141, 0.9436, 0.1327, 0.9436, 0.002312, 0.9608, 0.0, 0.9608, 0.1304, 0.9983, 0.8033, 0.9983, 0.816, 0.981, 0.8159, 0.981, 0.8033, 0.01739, 0.8261, 0.01739, 0.8387, 9.168e-09, 0.8387, 0.0, 0.826, 0.1169, 0.8268, 0.1169, 0.8395, 0.09957, 0.8394, 0.09957, 0.8268, 0.978, 0.1668, 0.978, 0.1541, 0.9953, 0.1542, 0.9953, 0.1669, 0.9608, 0.1304, 0.9608, 0.0, 0.978, 0.002313, 0.978, 0.1327, 0.9828, 0.6071, 0.9828, 0.4767, 1.0, 0.4744, 1.0, 0.6048, 0.9233, 0.4681, 0.9233, 0.3377, 0.9405, 0.34, 0.9405, 0.4704, 0.6189, 0.8231, 0.6189, 0.8358, 0.6015, 0.8358, 0.6015, 0.8231, 0.978, 0.1541, 0.978, 0.1415, 0.9953, 0.1415, 0.9953, 0.1542, 0.9983, 0.7652, 0.9983, 0.7779, 0.981, 0.7779, 0.981, 0.7652, 0.5841, 0.8358, 0.5841, 0.8231, 0.6015, 0.8231, 0.6015, 0.8358, 0.9264, 0.1327, 0.9264, 0.002312, 0.9436, 0.0, 0.9436, 0.1304, 0.9264, 0.2631, 0.9264, 0.1327, 0.9436, 0.135, 0.9436, 0.2654, 0.6362, 0.8358, 0.6362, 0.8231, 0.6536, 0.8231, 0.6536, 0.8358, 0.9983, 0.7779, 0.9983, 0.7906, 0.981, 0.7906, 0.981, 0.7779, 0.981, 0.7652, 0.981, 0.7525, 0.9983, 0.7525, 0.9983, 0.7652, 0.6189, 0.8358, 0.6189, 0.8231, 0.6362, 0.8231, 0.6362, 0.8358, 0.6362, 0.8231, 0.6362, 0.8105, 0.6536, 0.8105, 0.6536, 0.8231, 0.9576, 0.4681, 0.9576, 0.3377, 0.9748, 0.34, 0.9748, 0.4704, 0.03478, 0.8134, 0.03478, 0.8261, 0.01739, 0.826, 0.01739, 0.8134, 0.1572, 0.7507, 0.1572, 0.7008, 0.1616, 0.7008, 0.1616, 0.7508, 0.1616, 0.7508, 0.1616, 0.7008, 0.167, 0.7009, 0.167, 0.7508, 0.167, 0.7508, 0.167, 0.7009, 0.1734, 0.7009, 0.1734, 0.7509, 0.1734, 0.7509, 0.1734, 0.7009, 0.1803, 0.7009, 0.1803, 0.7509, 0.1803, 0.7509, 0.1803, 0.7009, 0.1876, 0.7009, 0.1876, 0.7508, 0.1876, 0.7508, 0.1876, 0.7009, 0.195, 0.7009, 0.195, 0.7508, 0.195, 0.7508, 0.195, 0.7009, 0.2021, 0.7008, 0.2021, 0.7507, 0.2021, 0.7507, 0.2021, 0.7008, 0.2088, 0.7007, 0.2088, 0.7506, 0.2088, 0.7506, 0.2088, 0.7007, 0.2148, 0.7006, 0.2148, 0.7505, 0.0445, 0.7305, 0.0445, 0.7805, 0.03809, 0.7805, 0.03809, 0.7305, 0.03809, 0.7305, 0.03809, 0.7805, 0.03126, 0.7805, 0.03126, 0.7306, 0.03126, 0.7306, 0.03126, 0.7805, 0.02428, 0.7805, 0.02428, 0.7306, 0.02428, 0.7306, 0.02428, 0.7805, 0.0174, 0.7805, 0.0174, 0.7306, 0.0174, 0.7306, 0.0174, 0.7805, 0.0109, 0.7805, 0.0109, 0.7306, 0.0109, 0.7306, 0.0109, 0.7805, 0.005027, 0.7805, 0.005027, 0.7306, 0.005027, 0.7306, 0.005027, 0.7805, 0.0, 0.7805, 1.467e-07, 0.7305, 0.8957, 0.2264, 0.8957, 0.2764, 0.8911, 0.2764, 0.8911, 0.2264, 0.8911, 0.2264, 0.8911, 0.2764, 0.8854, 0.2764, 0.8854, 0.2264, 0.8854, 0.2264, 0.8854, 0.2764, 0.879, 0.2764, 0.879, 0.2264, 0.879, 0.2264, 0.879, 0.2764, 0.872, 0.2764, 0.872, 0.2264, 0.872, 0.2264, 0.872, 0.2764, 0.8648, 0.2764, 0.8648, 0.2264, 0.8648, 0.2264, 0.8648, 0.2764, 0.8577, 0.2764, 0.8577, 0.2264, 0.8577, 0.2264, 0.8577, 0.2764, 0.8508, 0.2764, 0.8508, 0.2264, 0.2725, 0.7006, 0.2725, 0.7506, 0.2653, 0.7506, 0.2653, 0.7006, 0.2653, 0.7006, 0.2653, 0.7506, 0.2576, 0.7506, 0.2576, 0.7006, 0.2576, 0.7006, 0.2576, 0.7506, 0.2497, 0.7506, 0.2497, 0.7006, 0.2497, 0.7006, 0.2497, 0.7506, 0.242, 0.7506, 0.242, 0.7006, 0.242, 0.7006, 0.242, 0.7506, 0.2347, 0.7506, 0.2347, 0.7006, 0.2347, 0.7006, 0.2347, 0.7506, 0.228, 0.7506, 0.228, 0.7006, 0.228, 0.7006, 0.228, 0.7506, 0.2224, 0.7506, 0.2224, 0.7006, 0.2511, 0.7003, 0.2451, 0.7006, 0.2392, 0.6996, 0.2337, 0.6972, 0.2288, 0.6936, 0.2246, 0.689, 0.2212, 0.6834, 0.219, 0.6771, 0.2178, 0.6704, 0.2178, 0.6635, 0.219, 0.6566, 0.2212, 0.6501, 0.2246, 0.6442, 0.2288, 0.6391, 0.2337, 0.635, 0.2392, 0.632, 0.2451, 0.6304, 0.2511, 0.63, 0.2569, 0.6311, 0.2624, 0.6334, 0.2674, 0.637, 0.2716, 0.6417, 0.2749, 0.6472, 0.2772, 0.6535, 0.2783, 0.6602, 0.2783, 0.6671, 0.2772, 0.674, 0.2749, 0.6805, 0.2716, 0.6864, 0.2674, 0.6916, 0.2624, 0.6957, 0.2569, 0.6986, 0.2224, 0.7006, 0.2224, 0.7506, 0.2179, 0.7506, 0.2179, 0.7006, 0.2179, 0.7006, 0.2179, 0.7506, 0.2148, 0.7506, 0.2148, 0.7006, 0.1845, 0.7006, 0.1787, 0.6996, 0.1732, 0.6972, 0.1682, 0.6936, 0.164, 0.689, 0.1607, 0.6834, 0.1584, 0.6771, 0.1572, 0.6704, 0.1572, 0.6635, 0.1584, 0.6566, 0.1607, 0.6501, 0.164, 0.6442, 0.1682, 0.6391, 0.1732, 0.635, 0.1787, 0.632, 0.1845, 0.6304, 0.1905, 0.63, 0.1964, 0.6311, 0.2019, 0.6334, 0.2068, 0.637, 0.211, 0.6417, 0.2143, 0.6472, 0.2166, 0.6535, 0.2178, 0.6602, 0.2178, 0.6671, 0.2166, 0.674, 0.2143, 0.6805, 0.211, 0.6864, 0.2068, 0.6916, 0.2019, 0.6957, 0.1964, 0.6986, 0.1905, 0.7003, 0.07541, 0.6905, 0.07722, 0.695, 0.07831, 0.6998, 0.07866, 0.7048, 0.07824, 0.7098, 0.07706, 0.7146, 0.07518, 0.719, 0.07267, 0.7228, 0.06962, 0.7259, 0.06615, 0.7282, 0.06239, 0.7295, 0.0585, 0.7299, 0.05492, 0.73, 0.055, 0.679, 0.0589, 0.6786, 0.06279, 0.6792, 0.06652, 0.6808, 0.06995, 0.6833, 0.07295, 0.6865, 0.06279, 0.6792, 0.0589, 0.6786, 0.055, 0.679, 0.05566, 0.6306, 0.05884, 0.63, 0.06273, 0.6306, 0.06647, 0.6322, 0.0699, 0.6347, 0.0729, 0.638, 0.07535, 0.642, 0.0772, 0.6464, 0.0783, 0.6512, 0.07866, 0.6562, 0.07825, 0.6612, 0.07709, 0.666, 0.07526, 0.6703, 0.07277, 0.6741, 0.06969, 0.6773, 0.06626, 0.6786, 0.1558, 0.6607, 0.154, 0.6646, 0.1515, 0.6681, 0.1485, 0.6711, 0.1451, 0.6733, 0.1414, 0.6748, 0.1375, 0.6754, 0.1336, 0.6752, 0.1335, 0.63, 0.141, 0.631, 0.1447, 0.6321, 0.1482, 0.6339, 0.1513, 0.6366, 0.1538, 0.6398, 0.1556, 0.6436, 0.1568, 0.6477, 0.1572, 0.652, 0.1569, 0.6564, 0.1414, 0.6748, 0.1449, 0.6752, 0.1483, 0.6762, 0.1514, 0.679, 0.1538, 0.6822, 0.1557, 0.6857, 0.1568, 0.6898, 0.1572, 0.6941, 0.1569, 0.6985, 0.1558, 0.7027, 0.1539, 0.7065, 0.1515, 0.71, 0.1485, 0.713, 0.1451, 0.7153, 0.1413, 0.7168, 0.1374, 0.7174, 0.1343, 0.717, 0.1336, 0.6752, 0.1375, 0.6754, 0.1144, 0.7182, 0.07866, 0.6744, 0.1136, 0.6302, 0.8508, 0.2877, 0.8508, 0.3377, 0.8034, 0.3265, 0.8034, 0.2765, 0.0, 0.6803, 0.03569, 0.6305, 0.03493, 0.7305, 0.8034, 0.2264, 0.8508, 0.2376, 0.8508, 0.2877, 0.8034, 0.2765, 0.9314, 0.3207, 0.9115, 0.3188, 0.9114, 0.2808, 0.9314, 0.2809, 0.05566, 0.6306, 0.055, 0.679, 0.05492, 0.73, 0.03493, 0.7305, 0.03569, 0.6305, 0.6883, 0.4728, 0.6683, 0.4711, 0.6683, 0.4341, 0.6883, 0.4341, 0.1335, 0.63, 0.1336, 0.6752, 0.1343, 0.717, 0.1144, 0.7182, 0.1136, 0.6302, 0.6683, 0.4341, 0.6683, 0.4711, 0.6647, 0.4703, 0.6608, 0.4337, 0.6571, 0.4341, 0.6608, 0.4337, 0.6647, 0.4703, 0.6608, 0.4705, 0.6571, 0.4341, 0.6608, 0.4705, 0.657, 0.4709, 0.6536, 0.4346, 0.8519, 0.3377, 0.8516, 0.3354, 0.8968, 0.3219, 0.897, 0.325, 0.8516, 0.3354, 0.8514, 0.3323, 0.8966, 0.318, 0.8968, 0.3219, 0.8514, 0.3323, 0.8512, 0.3284, 0.8964, 0.3136, 0.8966, 0.318, 0.8512, 0.3284, 0.851, 0.324, 0.8963, 0.3088, 0.8964, 0.3136, 0.851, 0.324, 0.8509, 0.3192, 0.8963, 0.3038, 0.8963, 0.3088, 0.8509, 0.3192, 0.8508, 0.3142, 0.8963, 0.2988, 0.8963, 0.3038, 0.8508, 0.3142, 0.8508, 0.3092, 0.8963, 0.294, 0.8963, 0.2988, 0.8508, 0.3092, 0.8509, 0.3044, 0.8964, 0.2895, 0.8963, 0.294, 0.8509, 0.3044, 0.851, 0.2999, 0.8966, 0.2855, 0.8964, 0.2895, 0.851, 0.2999, 0.8512, 0.2959, 0.8968, 0.2823, 0.8966, 0.2855, 0.8512, 0.2959, 0.8514, 0.2927, 0.897, 0.2798, 0.8968, 0.2823, 0.7928, 0.4337, 0.7963, 0.4338, 0.7963, 0.4718, 0.7963, 0.4338, 0.8001, 0.434, 0.8001, 0.472, 0.7963, 0.4718, 0.3049, 0.7579, 0.3049, 0.7947, 0.3014, 0.7953, 0.3014, 0.7584, 0.3049, 0.7579, 0.3083, 0.7574, 0.3083, 0.7942, 0.3049, 0.7947, 0.07869, 0.7311, 0.07895, 0.7279, 0.1246, 0.7182, 0.1246, 0.7182, 0.1243, 0.7214, 0.07901, 0.7349, 0.07869, 0.7311, 0.1243, 0.7214, 0.1247, 0.7252, 0.07954, 0.7393, 0.07901, 0.7349, 0.1247, 0.7252, 0.1252, 0.7296, 0.07962, 0.7441, 0.07954, 0.7393, 0.1252, 0.7296, 0.1253, 0.7344, 0.07959, 0.7491, 0.07962, 0.7441, 0.1253, 0.7344, 0.1252, 0.7394, 0.07958, 0.7541, 0.07959, 0.7491, 0.1252, 0.7394, 0.1252, 0.7444, 0.07937, 0.7589, 0.07958, 0.7541, 0.1252, 0.7444, 0.125, 0.7492, 0.07962, 0.7634, 0.07937, 0.7589, 0.125, 0.7492, 0.1253, 0.7537, 0.07931, 0.7673, 0.07962, 0.7634, 0.1253, 0.7537, 0.125, 0.7576, 0.07899, 0.7706, 0.07931, 0.7673, 0.9082, 0.2804, 0.9114, 0.2808, 0.9115, 0.3188, 0.9083, 0.3184, 0.9043, 0.2802, 0.9082, 0.2804, 0.9083, 0.3184, 0.9005, 0.28, 0.9043, 0.2802, 0.9083, 0.3184, 0.9044, 0.3182, 0.897, 0.2798, 0.9005, 0.28, 0.9044, 0.3182, 0.9006, 0.318, 0.125, 0.7576, 0.1246, 0.7609, 0.07866, 0.773, 0.07899, 0.7706])
me_cube.materials.append(mat_material)
me_cube.materials.append(mat_window)
me_cube.materials.append(mat_heart)
me_cube.use_remesh_preserve_volume = False
me_cube.use_remesh_preserve_attributes = False
me_cube.use_mirror_vertex_groups = False
me_cube.update()

# ---- objects
ob_cube = bpy.data.objects.new('Cube', me_cube)

# ---- transforms, parenting, visibility, modifiers, constraints
ob_cube.location = (0.02054, 0.0, 3.0)
ob_cube.scale = (1.013, 0.7355, 1.54)
ob_cube.lock_rotations_4d = False
ob_cube.empty_display_type = 'ARROWS'
ob_cube.lineart.crease_threshold = 0.0

# ---- collection membership
col_collection_1.objects.link(ob_cube)

# ---- scene / render settings (as saved in the file)
scene.frame_start = 1; scene.frame_end = 250; scene.frame_set(1)
scene.render.engine = 'BLENDER_EEVEE_NEXT'
scene.render.resolution_percentage = 50
scene.render.dither_intensity = 0.0
scene.cycles.use_denoising = False
scene.cycles.samples = 128
scene.cycles.sampling_pattern = 'TABULATED_SOBOL'
scene.cycles.use_adaptive_sampling = False
scene.cycles.use_light_tree = False
scene.cycles.blur_glossy = 0.0
scene.cycles.sample_clamp_indirect = 0.0
scene.view_settings.view_transform = 'Standard'
bpy.context.view_layer.update()

# ---- added for rendering (the .blend has no active camera and no usable light): camera, sun
cam_auto = bpy.data.cameras.new('AutoCamera')
cam_auto.lens = 50.0
cam_auto.sensor_width = 36.0
cam_auto.clip_end = 1000.0
ob_auto_camera = bpy.data.objects.new('AutoCamera', cam_auto)
scene.collection.objects.link(ob_auto_camera)
ob_auto_camera.location = (4.07628, -6.37657, 6.80318)
ob_auto_camera.rotation_euler = (1.09748, -7.21219e-08, 0.694738)
scene.camera = ob_auto_camera
light_auto_sun = bpy.data.lights.new('AutoSun', 'SUN')
light_auto_sun.energy = 3.0
light_auto_sun.angle = 0.0523599
ob_auto_sun = bpy.data.objects.new('AutoSun', light_auto_sun)
scene.collection.objects.link(ob_auto_sun)
ob_auto_sun.rotation_euler = (0.872665, 0.174533, 0.523599)
bpy.context.view_layer.update()
